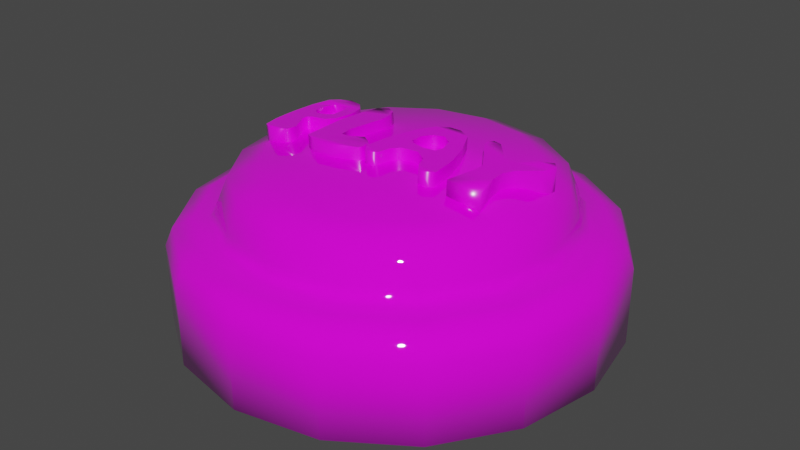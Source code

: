 # Source: StartGameButton.blend  (saved by Blender 2.90.8; exported with 4.5.12 LTS)
import bpy
from mathutils import Matrix  # noqa: F401  (used for matrix-valued properties, if any)

bpy.ops.wm.read_factory_settings(use_empty=True)
scene = bpy.context.scene
scene.name = 'Scene'

# ---- collections
col_collection = bpy.data.collections.new('Collection'); scene.collection.children.link(col_collection)

# ---- images (referenced by path relative to the original .blend; pixels are not part of the script)
import os
ASSET_DIR = os.environ.get("B2B_ASSET_DIR", "")  # directory of the original .blend (textures are referenced by path, not embedded)
HERE = os.path.dirname(os.path.abspath(__file__))  # packed textures are extracted next to this script under _unpacked/

def load_image(name, relpath, width, height, colorspace="sRGB"):
    """Load a texture the original file referenced (path relative to the .blend, or extracted next to this script)."""
    p = next((c for c in (os.path.join(HERE, relpath), os.path.join(ASSET_DIR, relpath)) if relpath and os.path.exists(c)), "")
    if p:
        img = bpy.data.images.load(p, check_existing=True)
        img.name = name
    else:  # same state as the original file: an image datablock whose file is absent (Cycles renders it pink)
        img = bpy.data.images.new(name, width, height)
        img.source = "FILE"
        img.filepath = "//" + (relpath or name)
    img.colorspace_settings.name = colorspace
    return img
img_colortexture_png = load_image('colorTexture.png', 'colorTexture.png', 1024, 1024, 'sRGB')

# ---- materials (node trees are filled in below, after node groups)
mat_x = bpy.data.materials.new('材质')
mat_x.use_transparent_shadow = False
mat_001 = bpy.data.materials.new('材质.001')
mat_001.use_transparent_shadow = False

# ---- material node trees
mat_x.use_nodes = True; mat_x.node_tree.nodes.clear()
_N = mat_x.node_tree.nodes; _L = mat_x.node_tree.links
n0 = _N.new('ShaderNodeBsdfPrincipled'); n0.name = 'Principled BSDF'; n0.location = (10, 300)
n0.distribution = 'GGX'
n0.subsurface_method = 'BURLEY'
n0.inputs[2].default_value = 0.01688
n0.inputs[3].default_value = 1.45
n0.inputs[13].default_value = 1.0
n0.inputs[27].default_value = (0.0, 0.0, 0.0, 1.0)
n0.inputs[28].default_value = 1.0
n1 = _N.new('ShaderNodeOutputMaterial'); n1.name = 'Material Output'; n1.location = (300, 300)
n2 = _N.new('ShaderNodeTexImage'); n2.name = '图像纹理'; n2.location = (-346, 197)
n2.image = img_colortexture_png
_L.new(n0.outputs[0], n1.inputs[0])
_L.new(n2.outputs[0], n0.inputs[0])
n1.is_active_output = True
mat_001.use_nodes = True; mat_001.node_tree.nodes.clear()
_N = mat_001.node_tree.nodes; _L = mat_001.node_tree.links
n0 = _N.new('ShaderNodeBsdfPrincipled'); n0.name = 'Principled BSDF'; n0.location = (10, 300)
n0.distribution = 'GGX'
n0.subsurface_method = 'BURLEY'
n0.inputs[2].default_value = 0.261
n0.inputs[3].default_value = 1.45
n0.inputs[13].default_value = 0.8935
n0.inputs[27].default_value = (0.0, 0.0, 0.0, 1.0)
n0.inputs[28].default_value = 1.0
n1 = _N.new('ShaderNodeOutputMaterial'); n1.name = 'Material Output'; n1.location = (300, 300)
n2 = _N.new('ShaderNodeTexImage'); n2.name = '图像纹理'; n2.location = (-376, 205)
n2.image = img_colortexture_png
_L.new(n0.outputs[0], n1.inputs[0])
_L.new(n2.outputs[0], n0.inputs[0])
n1.is_active_output = True

# ---- world
world_world = bpy.data.worlds.new('World'); scene.world = world_world
world_world.use_nodes = True; world_world.node_tree.nodes.clear()
_N = world_world.node_tree.nodes; _L = world_world.node_tree.links
n0 = _N.new('ShaderNodeOutputWorld'); n0.name = 'World Output'; n0.location = (300, 300)
n1 = _N.new('ShaderNodeBackground'); n1.name = 'Background'; n1.location = (10, 300)
n1.inputs[0].default_value = (0.05088, 0.05088, 0.05088, 1.0)
_L.new(n1.outputs[0], n0.inputs[0])
n0.is_active_output = True
world_world.color = (0.05088, 0.05088, 0.05088)
world_world.use_sun_shadow = False
world_world.sun_shadow_jitter_overblur = 0.0

# ---- meshes
me_001 = bpy.data.meshes.new('柱体.001')
me_001.from_pydata([(0.2106, 0.185, 0.809), (0.1531, 0.2148, 0.8113), (0.1018, 0.2097, 0.8133), (0.05214, 0.1764, 0.8153), (0.01234, 0.09682, 0.8169), (-0.02624, -0.06344, 0.8184), (-0.03362, -0.1679, 0.8187), (-0.01224, -0.2024, 0.8179), (0.02338, -0.2028, 0.8165), (0.04238, -0.1846, 0.8157), (0.05477, -0.1256, 0.8152), (0.08222, -0.08905, 0.8141), (0.1559, -0.07532, 0.8112), (0.2114, -0.1088, 0.8089), (0.2338, -0.166, 0.808), (0.2578, -0.1971, 0.8071), (0.2857, -0.2007, 0.806), (0.3246, -0.1721, 0.8044), (0.3074, -0.04498, 0.8051), (0.2696, 0.06936, 0.8066), (0.1434, 0.1186, 0.8116), (0.1855, 0.08973, 0.81), (0.2081, 0.02516, 0.8091), (0.1985, -0.01757, 0.8094), (0.1379, -0.02835, 0.8119), (0.08676, -0.02059, 0.8139), (0.06897, -0.003737, 0.8146), (0.06914, 0.05307, 0.8146), (0.09782, 0.09868, 0.8135), (0.4732, 0.1042, 0.7984), (0.4415, 0.1204, 0.7997), (0.3553, 0.219, 0.8032), (0.3187, 0.2244, 0.8046), (0.2992, 0.1998, 0.8054), (0.3107, 0.1654, 0.805), (0.4175, 0.005317, 0.8007), (0.42, -0.0491, 0.8006), (0.3945, -0.1931, 0.8016), (0.559, -0.1992, 0.795), (0.5221, -0.06815, 0.7965), (0.5166, -0.002816, 0.7967), (0.5437, 0.05284, 0.7956), (0.6236, 0.129, 0.7924), (0.6453, 0.1867, 0.7916), (0.6182, 0.217, 0.7926), (0.5571, 0.1874, 0.7951), (0.4999, 0.1136, 0.7974), (-0.576, 0.1882, 0.779), (-0.5979, 0.1008, 0.7775), (-0.6058, -0.00672, 0.777), (-0.6057, -0.06552, 0.777), (-0.6018, -0.1304, 0.7773), (-0.5865, -0.1987, 0.7783), (-0.5472, -0.2185, 0.7809), (-0.5048, -0.2145, 0.7838), (-0.4633, -0.1937, 0.7865), (-0.4534, -0.1508, 0.7872), (-0.5031, -0.0612, 0.7839), (-0.5015, -0.035, 0.784), (-0.4832, -0.02386, 0.7852), (-0.414, -0.01691, 0.7898), (-0.3748, 0.01739, 0.7925), (-0.3576, 0.1013, 0.7936), (-0.3709, 0.1682, 0.7927), (-0.4114, 0.2128, 0.79), (-0.4813, 0.2353, 0.7853), (-0.5369, 0.2161, 0.7816), (-0.5119, 0.1418, 0.7833), (-0.4919, 0.1527, 0.7846), (-0.438, 0.1483, 0.7882), (-0.4208, 0.1278, 0.7894), (-0.4232, 0.05002, 0.7892), (-0.4696, 0.02702, 0.7861), (-0.5009, 0.02673, 0.784), (-0.5274, 0.05122, 0.7822), (-0.5285, 0.106, 0.7822), (-0.221, 0.2176, 0.8028), (-0.2611, 0.238, 0.8001), (-0.3076, 0.2165, 0.797), (-0.331, 0.1388, 0.7954), (-0.3471, 0.005251, 0.7943), (-0.3372, -0.1966, 0.795), (-0.2759, -0.228, 0.7991), (-0.1774, -0.229, 0.8057), (-0.05482, -0.1987, 0.8139), (-0.04559, -0.1788, 0.8145), (-0.06422, -0.1251, 0.8133), (-0.1119, -0.09196, 0.8101), (-0.1806, -0.1178, 0.8055), (-0.2187, -0.1156, 0.8029), (-0.2288, -0.0485, 0.8022), (-0.1972, 0.1052, 0.8043), (-0.2001, 0.1704, 0.8042), (0.2086, 0.182, 0.6923), (0.1525, 0.214, 0.6945), (0.09352, 0.209, 0.6969), (0.04895, 0.1764, 0.6987), (0.02083, 0.1318, 0.6998), (-0.02631, -0.0346, 0.7017), (-0.03851, -0.171, 0.7022), (-0.01422, -0.2029, 0.7012), (0.01678, -0.2037, 0.7), (0.03788, -0.1848, 0.6991), (0.05115, -0.123, 0.6986), (0.07745, -0.08955, 0.6976), (0.1306, -0.075, 0.6954), (0.1672, -0.08256, 0.694), (0.2067, -0.1088, 0.6924), (0.2472, -0.1947, 0.6908), (0.2769, -0.2005, 0.6896), (0.3175, -0.1778, 0.6879), (0.3155, -0.1108, 0.688), (0.3024, -0.04643, 0.6885), (0.2736, 0.0477, 0.6897), (0.1215, 0.1153, 0.6958), (0.1609, 0.1103, 0.6942), (0.195, 0.06089, 0.6928), (0.2029, -0.0002544, 0.6925), (0.1829, -0.02186, 0.6933), (0.1295, -0.0283, 0.6955), (0.07937, -0.0194, 0.6975), (0.06248, 0.001759, 0.6982), (0.07178, 0.07411, 0.6978), (0.4638, 0.1041, 0.6821), (0.4255, 0.1324, 0.6836), (0.3518, 0.2173, 0.6866), (0.3222, 0.2263, 0.6878), (0.2935, 0.2032, 0.6889), (0.3153, 0.1497, 0.688), (0.4006, 0.02502, 0.6846), (0.4189, -0.01974, 0.6839), (0.3899, -0.193, 0.685), (0.5547, -0.1994, 0.6784), (0.5178, -0.06913, 0.6799), (0.5114, -0.006539, 0.6802), (0.5366, 0.05013, 0.6792), (0.6166, 0.1262, 0.676), (0.6363, 0.1631, 0.6752), (0.6354, 0.1998, 0.6752), (0.6114, 0.2164, 0.6762), (0.56, 0.1931, 0.6782), (0.4959, 0.115, 0.6808), (-0.5701, 0.1868, 0.6625), (-0.5917, 0.08509, 0.661), (-0.5978, -0.0003021, 0.6606), (-0.5974, -0.0852, 0.6606), (-0.5835, -0.1921, 0.6616), (-0.5496, -0.2163, 0.6639), (-0.4982, -0.2158, 0.6673), (-0.4483, -0.1844, 0.6706), (-0.4512, -0.1397, 0.6704), (-0.4931, -0.06685, 0.6676), (-0.4958, -0.03983, 0.6675), (-0.4796, -0.02457, 0.6685), (-0.4126, -0.0179, 0.673), (-0.3727, 0.007967, 0.6757), (-0.3561, 0.05466, 0.6768), (-0.3509, 0.122, 0.6772), (-0.3727, 0.1859, 0.6757), (-0.4374, 0.2287, 0.6714), (-0.4999, 0.2307, 0.6672), (-0.5058, 0.1394, 0.6668), (-0.487, 0.1526, 0.668), (-0.4258, 0.1465, 0.6721), (-0.4127, 0.1238, 0.673), (-0.415, 0.05215, 0.6729), (-0.4463, 0.03139, 0.6708), (-0.4895, 0.0246, 0.6679), (-0.5168, 0.04826, 0.666), (-0.5236, 0.09532, 0.6656), (-0.216, 0.2212, 0.6862), (-0.2526, 0.2364, 0.6837), (-0.2991, 0.2196, 0.6806), (-0.332, 0.08927, 0.6784), (-0.3394, -0.04297, 0.6779), (-0.3288, -0.1979, 0.6786), (-0.2672, -0.2276, 0.6828), (-0.1503, -0.2275, 0.6906), (-0.04189, -0.194, 0.6978), (-0.03961, -0.1641, 0.698), (-0.06211, -0.1189, 0.6965), (-0.09142, -0.09577, 0.6945), (-0.1285, -0.1002, 0.692), (-0.1924, -0.1202, 0.6878), (-0.2138, -0.111, 0.6863), (-0.2214, -0.05611, 0.6858), (-0.1888, 0.1075, 0.688), (-0.1935, 0.1749, 0.6877), (0.0, 1.0, -0.004449), (0.3827, 0.9239, -0.004449), (0.7071, 0.7071, -0.004449), (0.9239, 0.3827, -0.004449), (1.0, -4.371e-08, -0.004449), (0.9239, -0.3827, -0.004449), (0.7071, -0.7071, -0.004449), (0.3827, -0.9239, -0.004449), (1.51e-07, -1.0, -0.004449), (-0.3827, -0.9239, -0.004449), (-0.7071, -0.7071, -0.004449), (-0.9239, -0.3827, -0.004449), (-1.0, 1.192e-08, -0.004449), (-0.9239, 0.3827, -0.004449), (-0.7071, 0.7071, -0.004449), (-0.3827, 0.9239, -0.004449), (0.2256, 0.5447, 0.7152), (0.2956, 0.7135, 0.536), (0.2751, 0.6641, 0.6627), (8.481e-09, 0.7723, 0.536), (-4.843e-08, 0.5896, 0.7152), (-8.382e-09, 0.7188, 0.6627), (0.4169, 0.4169, 0.7152), (0.5461, 0.5461, 0.536), (0.5083, 0.5083, 0.6627), (0.5447, 0.2256, 0.7152), (0.7135, 0.2956, 0.536), (0.6641, 0.2751, 0.6627), (0.5896, -2.98e-08, 0.7152), (0.7723, -3.122e-08, 0.536), (0.7188, -3.073e-08, 0.6627), (0.5447, -0.2256, 0.7152), (0.7135, -0.2956, 0.536), (0.6641, -0.2751, 0.6627), (0.4169, -0.4169, 0.7152), (0.5461, -0.5461, 0.536), (0.5083, -0.5083, 0.6627), (0.2256, -0.5447, 0.7152), (0.2956, -0.7135, 0.536), (0.2751, -0.6641, 0.6627), (9.686e-08, -0.5896, 0.7152), (1.251e-07, -0.7723, 0.536), (1.171e-07, -0.7188, 0.6627), (-0.2256, -0.5447, 0.7152), (-0.2956, -0.7135, 0.536), (-0.2751, -0.6641, 0.6627), (-0.4169, -0.4169, 0.7152), (-0.5461, -0.5461, 0.536), (-0.5083, -0.5083, 0.6627), (-0.5447, -0.2256, 0.7152), (-0.7135, -0.2956, 0.536), (-0.6641, -0.2751, 0.6627), (-0.5896, -2.235e-08, 0.7152), (-0.7723, 1.175e-08, 0.536), (-0.7188, 1.863e-09, 0.6627), (-0.5447, 0.2256, 0.7152), (-0.7135, 0.2956, 0.536), (-0.6641, 0.2751, 0.6627), (-0.4169, 0.4169, 0.7152), (-0.5461, 0.5461, 0.536), (-0.5083, 0.5083, 0.6627), (-0.2256, 0.5447, 0.7152), (-0.2956, 0.7135, 0.536), (-0.2751, 0.6641, 0.6627), (0.0, 1.0, 0.3514), (4.522e-09, 0.8786, 0.4704), (1.397e-09, 0.9644, 0.4356), (0.3362, 0.8117, 0.4704), (0.3827, 0.9239, 0.3514), (0.3691, 0.891, 0.4356), (0.6213, 0.6213, 0.4704), (0.7071, 0.7071, 0.3514), (0.682, 0.682, 0.4356), (0.8117, 0.3362, 0.4704), (0.9239, 0.3827, 0.3514), (0.891, 0.3691, 0.4356), (0.8786, -3.705e-08, 0.4704), (1.0, -4.371e-08, 0.3514), (0.9644, -4.191e-08, 0.4356), (0.8117, -0.3362, 0.4704), (0.9239, -0.3827, 0.3514), (0.891, -0.3691, 0.4356), (0.6213, -0.6213, 0.4704), (0.7071, -0.7071, 0.3514), (0.682, -0.682, 0.4356), (0.3362, -0.8117, 0.4704), (0.3827, -0.9239, 0.3514), (0.3691, -0.891, 0.4356), (1.372e-07, -0.8786, 0.4704), (1.51e-07, -1.0, 0.3514), (1.469e-07, -0.9644, 0.4356), (-0.3362, -0.8117, 0.4704), (-0.3827, -0.9239, 0.3514), (-0.3691, -0.891, 0.4356), (-0.6213, -0.6213, 0.4704), (-0.7071, -0.7071, 0.3514), (-0.682, -0.682, 0.4356), (-0.8117, -0.3362, 0.4704), (-0.9239, -0.3827, 0.3514), (-0.891, -0.3691, 0.4356), (-0.8786, 1.183e-08, 0.4704), (-1.0, 1.192e-08, 0.3514), (-0.9644, 1.187e-08, 0.4356), (-0.8117, 0.3362, 0.4704), (-0.9239, 0.3827, 0.3514), (-0.891, 0.3691, 0.4356), (-0.6213, 0.6213, 0.4704), (-0.7071, 0.7071, 0.3514), (-0.682, 0.682, 0.4356), (-0.3362, 0.8117, 0.4704), (-0.3827, 0.9239, 0.3514), (-0.3691, 0.891, 0.4356), (0.2956, 0.7135, 0.5101), (0.311, 0.7509, 0.4704), (6.974e-09, 0.8128, 0.4704), (8.481e-09, 0.7723, 0.5101), (0.5461, 0.5461, 0.5101), (0.5747, 0.5747, 0.4704), (0.7135, 0.2956, 0.5101), (0.7509, 0.311, 0.4704), (0.7723, -3.122e-08, 0.5101), (0.8128, -3.344e-08, 0.4704), (0.7135, -0.2956, 0.5101), (0.7509, -0.311, 0.4704), (0.5461, -0.5461, 0.5101), (0.5747, -0.5747, 0.4704), (0.2956, -0.7135, 0.5101), (0.311, -0.7509, 0.4704), (1.251e-07, -0.7723, 0.5101), (1.297e-07, -0.8128, 0.4704), (-0.2956, -0.7135, 0.5101), (-0.311, -0.7509, 0.4704), (-0.5461, -0.5461, 0.5101), (-0.5747, -0.5747, 0.4704), (-0.7135, -0.2956, 0.5101), (-0.7509, -0.311, 0.4704), (-0.7723, 1.175e-08, 0.5101), (-0.8128, 1.178e-08, 0.4704), (-0.7135, 0.2956, 0.5101), (-0.7509, 0.311, 0.4704), (-0.5461, 0.5461, 0.5101), (-0.5747, 0.5747, 0.4704), (-0.2956, 0.7135, 0.5101), (-0.311, 0.7509, 0.4704), (2.816e-08, 0.1933, 0.7579), (0.07398, 0.1786, 0.7579), (0.1367, 0.1367, 0.7579), (0.1786, 0.07398, 0.7579), (0.1933, 2.015e-10, 0.7579), (0.1786, -0.07398, 0.7579), (0.1367, -0.1367, 0.7579), (0.07398, -0.1786, 0.7579), (7.58e-08, -0.1933, 0.7579), (-0.07398, -0.1786, 0.7579), (-0.1367, -0.1367, 0.7579), (-0.1786, -0.07398, 0.7579), (-0.1933, 2.644e-09, 0.7579), (-0.1786, 0.07398, 0.7579), (-0.1367, 0.1367, 0.7579), (-0.07398, 0.1786, 0.7579)], [], [(66, 64, 65), (47, 64, 66), (47, 63, 64), (48, 68, 47), (68, 63, 47), (68, 69, 63), (48, 67, 68), (69, 62, 63), (70, 62, 69), (48, 75, 67), (71, 62, 70), (48, 74, 75), (49, 74, 48), (71, 61, 62), (72, 61, 71), (49, 73, 74), (49, 72, 73), (49, 61, 72), (49, 60, 61), (49, 59, 60), (50, 59, 49), (50, 58, 59), (50, 57, 58), (51, 57, 50), (51, 56, 57), (52, 56, 51), (52, 55, 56), (52, 54, 55), (53, 54, 52), (78, 76, 77), (78, 92, 76), (79, 92, 78), (79, 91, 92), (80, 91, 79), (80, 90, 91), (81, 90, 80), (81, 89, 90), (88, 86, 87), (89, 86, 88), (81, 86, 89), (81, 85, 86), (81, 84, 85), (82, 84, 81), (82, 83, 84), (33, 31, 32), (2, 0, 1), (3, 0, 2), (45, 43, 44), (34, 31, 33), (34, 30, 31), (46, 43, 45), (46, 42, 43), (4, 0, 3), (20, 0, 4), (35, 30, 34), (20, 19, 0), (4, 28, 20), (21, 19, 20), (35, 29, 30), (29, 42, 46), (35, 42, 29), (35, 41, 42), (4, 27, 28), (22, 19, 21), (22, 18, 19), (5, 27, 4), (35, 40, 41), (5, 26, 27), (23, 18, 22), (5, 25, 26), (36, 40, 35), (5, 24, 25), (24, 18, 23), (5, 18, 24), (36, 39, 40), (5, 12, 18), (5, 11, 12), (13, 18, 12), (13, 17, 18), (37, 39, 36), (5, 10, 11), (6, 10, 5), (37, 38, 39), (14, 17, 13), (6, 9, 10), (7, 9, 6), (15, 17, 14), (15, 16, 17), (7, 8, 9), (160, 159, 158), (142, 160, 158), (162, 142, 158), (162, 158, 163), (163, 158, 157), (142, 162, 161), (164, 163, 157), (142, 161, 169), (143, 142, 169), (165, 164, 157), (165, 157, 156), (143, 169, 168), (144, 143, 168), (166, 165, 156), (166, 156, 155), (144, 168, 167), (167, 166, 155), (144, 167, 155), (144, 155, 154), (144, 154, 153), (145, 144, 153), (145, 153, 152), (145, 152, 151), (145, 151, 150), (146, 145, 150), (146, 150, 149), (146, 149, 148), (147, 146, 148), (172, 171, 170), (142, 47, 66, 160), (172, 170, 187), (173, 172, 187), (173, 187, 186), (174, 173, 186), (174, 186, 185), (175, 174, 185), (175, 185, 184), (182, 181, 180), (175, 184, 183), (183, 182, 180), (175, 183, 180), (175, 180, 179), (175, 179, 178), (175, 178, 177), (176, 175, 177), (127, 126, 125), (95, 94, 93), (140, 139, 138), (96, 95, 93), (140, 138, 137), (128, 127, 125), (141, 140, 137), (128, 125, 124), (97, 96, 93), (141, 137, 136), (114, 97, 93), (128, 124, 123), (114, 93, 115), (115, 93, 113), (123, 141, 136), (97, 114, 122), (129, 128, 123), (129, 123, 136), (129, 136, 135), (116, 115, 113), (98, 97, 122), (98, 122, 121), (117, 116, 113), (129, 135, 134), (130, 129, 134), (117, 113, 112), (98, 121, 120), (118, 117, 112), (98, 120, 119), (119, 118, 112), (98, 119, 112), (130, 134, 133), (98, 112, 105), (105, 112, 111), (98, 105, 104), (106, 105, 111), (107, 106, 111), (131, 130, 133), (98, 104, 103), (99, 98, 103), (131, 133, 132), (107, 111, 110), (99, 103, 102), (108, 107, 110), (100, 99, 102), (100, 102, 101), (108, 110, 109), (64, 159, 65), (65, 160, 66), (64, 158, 159), (63, 158, 64), (47, 142, 48), (67, 162, 68), (67, 161, 162), (62, 157, 63), (61, 156, 62), (61, 155, 156), (73, 167, 74), (58, 152, 153), (57, 152, 58), (57, 151, 152), (50, 145, 51), (56, 151, 57), (56, 150, 151), (51, 146, 52), (55, 149, 56), (52, 146, 147), (52, 147, 53), (77, 171, 172), (77, 172, 78), (77, 170, 171), (76, 170, 77), (78, 172, 79), (80, 173, 174), (90, 185, 186), (87, 182, 88), (88, 182, 183), (88, 183, 89), (85, 179, 86), (83, 177, 84), (31, 125, 126), (43, 138, 44), (2, 95, 3), (33, 127, 34), (31, 124, 125), (30, 124, 31), (34, 128, 35), (20, 114, 115), (29, 123, 30), (35, 128, 129), (21, 116, 22), (4, 98, 5), (35, 129, 130), (35, 130, 36), (17, 111, 18), (17, 110, 111), (38, 132, 39), (13, 107, 14), (10, 102, 103), (9, 102, 10), (6, 99, 7), (14, 108, 15), (7, 99, 100), (16, 109, 110), (15, 108, 16), (65, 159, 160), (162, 163, 69, 68), (63, 157, 158), (161, 67, 75, 169), (70, 69, 163), (70, 163, 164), (165, 71, 70, 164), (48, 142, 143), (144, 49, 48, 143), (62, 156, 157), (75, 74, 169), (74, 168, 169), (153, 154, 60, 59), (71, 165, 166), (74, 167, 168), (72, 71, 166), (72, 166, 167), (73, 72, 167), (61, 60, 155), (60, 154, 155), (145, 50, 49, 144), (187, 170, 76, 92), (59, 58, 153), (51, 145, 146), (56, 149, 150), (55, 148, 149), (55, 54, 148), (53, 147, 148), (54, 53, 148), (186, 187, 92, 91), (79, 172, 173), (174, 175, 81, 80), (80, 79, 173), (91, 90, 186), (185, 90, 89, 184), (181, 87, 86, 180), (87, 181, 182), (175, 176, 82, 81), (89, 183, 184), (86, 179, 180), (85, 178, 179), (85, 84, 178), (84, 177, 178), (177, 83, 82, 176), (95, 2, 1, 94), (32, 31, 126), (32, 126, 127), (94, 1, 0, 93), (44, 138, 139), (33, 32, 127), (140, 45, 44, 139), (137, 43, 42, 136), (3, 95, 96), (43, 137, 138), (34, 127, 128), (45, 140, 141), (3, 96, 97), (46, 45, 141), (93, 0, 19, 113), (4, 3, 97), (30, 123, 124), (123, 29, 46, 141), (20, 28, 114), (21, 20, 115), (136, 42, 41, 135), (28, 122, 114), (135, 41, 40, 134), (21, 115, 116), (28, 27, 122), (4, 97, 98), (19, 18, 113), (27, 121, 122), (22, 116, 117), (120, 121, 26, 25), (27, 26, 121), (18, 112, 113), (23, 22, 117), (119, 120, 25, 24), (23, 117, 118), (118, 119, 24, 23), (134, 40, 39, 133), (105, 12, 11, 104), (18, 111, 112), (107, 13, 12, 106), (12, 105, 106), (130, 131, 37, 36), (103, 104, 11, 10), (99, 6, 5, 98), (132, 38, 37, 131), (39, 132, 133), (14, 107, 108), (102, 9, 8, 101), (17, 16, 110), (101, 8, 7, 100), (16, 108, 109), (203, 298, 252, 188), (304, 300, 205, 211), (308, 306, 214, 217), (310, 308, 217, 220), (312, 310, 220, 223), (314, 312, 223, 226), (316, 314, 226, 229), (318, 316, 229, 232), (320, 318, 232, 235), (322, 320, 235, 238), (324, 322, 238, 241), (326, 324, 241, 244), (328, 326, 244, 247), (330, 328, 247, 250), (193, 268, 271, 194), (306, 304, 211, 214), (188, 189, 190, 191, 192, 193, 194, 195, 196, 197, 198, 199, 200, 201, 202, 203), (267, 264, 309, 311), (198, 283, 286, 199), (191, 262, 265, 192), (196, 277, 280, 197), (188, 252, 256, 189), (201, 292, 295, 202), (194, 271, 274, 195), (199, 286, 289, 200), (189, 256, 259, 190), (192, 265, 268, 193), (197, 280, 283, 198), (202, 295, 298, 203), (190, 259, 262, 191), (195, 274, 277, 196), (200, 289, 292, 201), (303, 330, 250, 207), (291, 288, 325, 327), (270, 267, 311, 313), (294, 291, 327, 329), (273, 270, 313, 315), (297, 294, 329, 331), (276, 273, 315, 317), (279, 276, 317, 319), (204, 208, 332, 333), (261, 258, 305, 307), (282, 279, 319, 321), (253, 297, 331, 302), (285, 282, 321, 323), (264, 261, 307, 309), (288, 285, 323, 325), (205, 207, 209, 206), (206, 209, 208, 204), (211, 205, 206, 212), (212, 206, 204, 210), (214, 211, 212, 215), (215, 212, 210, 213), (217, 214, 215, 218), (218, 215, 213, 216), (220, 217, 218, 221), (221, 218, 216, 219), (223, 220, 221, 224), (224, 221, 219, 222), (226, 223, 224, 227), (227, 224, 222, 225), (229, 226, 227, 230), (230, 227, 225, 228), (232, 229, 230, 233), (233, 230, 228, 231), (235, 232, 233, 236), (236, 233, 231, 234), (238, 235, 236, 239), (239, 236, 234, 237), (241, 238, 239, 242), (242, 239, 237, 240), (244, 241, 242, 245), (245, 242, 240, 243), (247, 244, 245, 248), (248, 245, 243, 246), (250, 247, 248, 251), (251, 248, 246, 249), (207, 250, 251, 209), (209, 251, 249, 208), (258, 255, 301, 305), (256, 252, 254, 257), (257, 254, 253, 255), (259, 256, 257, 260), (260, 257, 255, 258), (262, 259, 260, 263), (263, 260, 258, 261), (265, 262, 263, 266), (266, 263, 261, 264), (268, 265, 266, 269), (269, 266, 264, 267), (271, 268, 269, 272), (272, 269, 267, 270), (274, 271, 272, 275), (275, 272, 270, 273), (277, 274, 275, 278), (278, 275, 273, 276), (280, 277, 278, 281), (281, 278, 276, 279), (283, 280, 281, 284), (284, 281, 279, 282), (286, 283, 284, 287), (287, 284, 282, 285), (289, 286, 287, 290), (290, 287, 285, 288), (292, 289, 290, 293), (293, 290, 288, 291), (295, 292, 293, 296), (296, 293, 291, 294), (298, 295, 296, 299), (299, 296, 294, 297), (252, 298, 299, 254), (254, 299, 297, 253), (300, 303, 207, 205), (301, 302, 303, 300), (305, 301, 300, 304), (307, 305, 304, 306), (309, 307, 306, 308), (311, 309, 308, 310), (313, 311, 310, 312), (315, 313, 312, 314), (317, 315, 314, 316), (319, 317, 316, 318), (321, 319, 318, 320), (323, 321, 320, 322), (325, 323, 322, 324), (327, 325, 324, 326), (329, 327, 326, 328), (331, 329, 328, 330), (302, 331, 330, 303), (255, 253, 302, 301), (333, 332, 347, 346, 345, 344, 343, 342, 341, 340, 339, 338, 337, 336, 335, 334), (216, 213, 335, 336), (225, 222, 338, 339), (234, 231, 341, 342), (243, 240, 344, 345), (213, 210, 334, 335), (222, 219, 337, 338), (231, 228, 340, 341), (240, 237, 343, 344), (249, 246, 346, 347), (210, 204, 333, 334), (219, 216, 336, 337), (228, 225, 339, 340), (237, 234, 342, 343), (246, 243, 345, 346), (208, 249, 347, 332)])
me_001.polygons.foreach_set('use_smooth', [True] * 480)
me_001.polygons.foreach_set('material_index', [1, 1, 1, 1, 1, 1, 1, 1, 1, 1, 1, 1, 1, 1, 1, 1, 1, 1, 1, 1, 1, 1, 1, 1, 1, 1, 1, 1, 1, 1, 1, 1, 1, 1, 1, 1, 1, 1, 1, 1, 1, 1, 1, 1, 1, 1, 1, 1, 1, 1, 1, 1, 1, 1, 1, 1, 1, 1, 1, 1, 1, 1, 1, 1, 1, 1, 1, 1, 1, 1, 1, 1, 1, 1, 1, 1, 1, 1, 1, 1, 1, 1, 1, 1, 1, 1, 1, 1, 1, 1, 1, 1, 1, 1, 1, 1, 1, 1, 1, 1, 1, 1, 1, 1, 1, 1, 1, 1, 1, 1, 1, 1, 1, 1, 1, 1, 1, 1, 1, 1, 1, 1, 1, 1, 1, 1, 1, 1, 1, 1, 1, 1, 1, 1, 1, 1, 1, 1, 1, 1, 1, 1, 1, 1, 1, 1, 1, 1, 1, 1, 1, 1, 1, 1, 1, 1, 1, 1, 1, 1, 1, 1, 1, 1, 1, 1, 1, 1, 1, 1, 1, 1, 1, 1, 1, 1, 1, 1, 1, 1, 1, 1, 1, 1, 1, 1, 1, 1, 1, 1, 1, 1, 1, 1, 1, 1, 1, 1, 1, 1, 1, 1, 1, 1, 1, 1, 1, 1, 1, 1, 1, 1, 1, 1, 1, 1, 1, 1, 1, 1, 1, 1, 1, 1, 1, 1, 1, 1, 1, 1, 1, 1, 1, 1, 1, 1, 1, 1, 1, 1, 1, 1, 1, 1, 1, 1, 1, 1, 1, 1, 1, 1, 1, 1, 1, 1, 1, 1, 1, 1, 1, 1, 1, 1, 1, 1, 1, 1, 1, 1, 1, 1, 1, 1, 1, 1, 1, 1, 1, 1, 1, 1, 1, 1, 1, 1, 1, 1, 1, 1, 1, 1, 1, 1, 1, 1, 1, 1, 1, 1, 1, 1, 1, 1, 1, 1, 1, 1, 1, 1, 1, 1, 1, 1, 1, 1, 1, 1, 1, 1, 1, 1, 1, 1, 1, 1, 1, 1, 1, 1, 1, 1, 1, 1, 0, 0, 0, 0, 0, 0, 0, 0, 0, 0, 0, 0, 0, 0, 0, 0, 0, 0, 0, 0, 0, 0, 0, 0, 0, 0, 0, 0, 0, 0, 0, 0, 0, 0, 0, 0, 0, 0, 0, 0, 0, 0, 0, 0, 0, 0, 0, 0, 0, 0, 0, 0, 0, 0, 0, 0, 0, 0, 0, 0, 0, 0, 0, 0, 0, 0, 0, 0, 0, 0, 0, 0, 0, 0, 0, 0, 0, 0, 0, 0, 0, 0, 0, 0, 0, 0, 0, 0, 0, 0, 0, 0, 0, 0, 0, 0, 0, 0, 0, 0, 0, 0, 0, 0, 0, 0, 0, 0, 0, 0, 0, 0, 0, 0, 0, 0, 0, 0, 0, 0, 0, 0, 0, 0, 0, 0, 0, 0, 0, 0, 0, 0, 0, 0, 0, 0, 0, 0, 0, 0, 0, 0, 0, 0, 0, 0])
_k = set([(0, 1), (0, 19), (2, 3), (3, 4), (4, 5), (5, 6), (6, 7), (8, 9), (9, 10), (10, 11), (11, 12), (12, 13), (13, 14), (14, 15), (16, 17), (17, 18), (18, 19), (20, 21), (20, 28), (21, 22), (22, 23), (23, 24), (24, 25), (25, 26), (26, 27), (27, 28), (29, 30), (29, 46), (30, 31), (32, 33), (33, 34), (34, 35), (35, 36), (36, 37), (38, 39), (39, 40), (40, 41), (41, 42), (42, 43), (44, 45), (45, 46), (47, 48), (47, 66), (48, 49), (49, 50), (50, 51), (51, 52), (52, 53), (54, 55), (55, 56), (56, 57), (57, 58), (58, 59), (59, 60), (60, 61), (61, 62), (62, 63), (63, 64), (65, 66), (67, 68), (67, 75), (69, 70), (70, 71), (71, 72), (72, 73), (73, 74), (74, 75), (76, 77), (76, 92), (78, 79), (79, 80), (80, 81), (81, 82), (83, 84), (84, 85), (85, 86), (87, 88), (88, 89), (89, 90), (90, 91), (91, 92), (93, 94), (93, 113), (95, 96), (96, 97), (97, 98), (98, 99), (99, 100), (101, 102), (102, 103), (103, 104), (104, 105), (105, 106), (106, 107), (107, 108), (109, 110), (110, 111), (111, 112), (112, 113), (114, 115), (114, 122), (115, 116), (116, 117), (117, 118), (118, 119), (119, 120), (120, 121), (121, 122), (123, 124), (123, 141), (124, 125), (126, 127), (127, 128), (128, 129), (129, 130), (130, 131), (132, 133), (133, 134), (134, 135), (135, 136), (136, 137), (137, 138), (139, 140), (140, 141), (142, 143), (142, 160), (143, 144), (144, 145), (145, 146), (146, 147), (148, 149), (149, 150), (150, 151), (151, 152), (152, 153), (153, 154), (154, 155), (155, 156), (156, 157), (157, 158), (158, 159), (161, 162), (161, 169), (163, 164), (164, 165), (165, 166), (166, 167), (167, 168), (168, 169), (170, 171), (170, 187), (172, 173), (173, 174), (174, 175), (175, 176), (177, 178), (178, 179), (179, 180), (180, 181), (182, 183), (183, 184), (184, 185), (185, 186), (186, 187)])
me_001.attributes.new('sharp_edge', 'BOOLEAN', 'EDGE').data.foreach_set('value', [ (min(e.vertices), max(e.vertices)) in _k for e in me_001.edges])
_uv = me_001.uv_layers.new(name='UV 贴图')
_uv.uv.foreach_set('vector', [0.2457, 0.9363, 0.2457, 0.9363, 0.2457, 0.9363, 0.2457, 0.9363, 0.2457, 0.9363, 0.2457, 0.9363, 0.2457, 0.9363, 0.2457, 0.9363, 0.2457, 0.9363, 0.2457, 0.9363, 0.2457, 0.9363, 0.2457, 0.9363, 0.2457, 0.9363, 0.2457, 0.9363, 0.2457, 0.9363, 0.2457, 0.9363, 0.2457, 0.9363, 0.2457, 0.9363, 0.2457, 0.9363, 0.2457, 0.9363, 0.2457, 0.9363, 0.2457, 0.9363, 0.2457, 0.9363, 0.2457, 0.9363, 0.2457, 0.9363, 0.2457, 0.9363, 0.2457, 0.9363, 0.2457, 0.9363, 0.2457, 0.9363, 0.2457, 0.9363, 0.2457, 0.9363, 0.2457, 0.9363, 0.2457, 0.9363, 0.2457, 0.9363, 0.2457, 0.9363, 0.2457, 0.9363, 0.2457, 0.9363, 0.2457, 0.9363, 0.2457, 0.9363, 0.2457, 0.9363, 0.2457, 0.9363, 0.2457, 0.9363, 0.2457, 0.9363, 0.2457, 0.9363, 0.2457, 0.9363, 0.2457, 0.9363, 0.2457, 0.9363, 0.2457, 0.9363, 0.2457, 0.9363, 0.2457, 0.9363, 0.2457, 0.9363, 0.2457, 0.9363, 0.2457, 0.9363, 0.2457, 0.9363, 0.2457, 0.9363, 0.2457, 0.9363, 0.2457, 0.9363, 0.2457, 0.9363, 0.2457, 0.9363, 0.2457, 0.9363, 0.2457, 0.9363, 0.2457, 0.9363, 0.2457, 0.9363, 0.2457, 0.9363, 0.2457, 0.9363, 0.2457, 0.9363, 0.2457, 0.9363, 0.2457, 0.9363, 0.2457, 0.9363, 0.2457, 0.9363, 0.2457, 0.9363, 0.2457, 0.9363, 0.2457, 0.9363, 0.2457, 0.9363, 0.2457, 0.9363, 0.2457, 0.9363, 0.2457, 0.9363, 0.2457, 0.9363, 0.2457, 0.9363, 0.2457, 0.9363, 0.2457, 0.9363, 0.2457, 0.9363, 0.2457, 0.9363, 0.2457, 0.9363, 0.2457, 0.9363, 0.2457, 0.9363, 0.2457, 0.9363, 0.2457, 0.9363, 0.2457, 0.9363, 0.2457, 0.9363, 0.2457, 0.9363, 0.2457, 0.9363, 0.2457, 0.9363, 0.2457, 0.9363, 0.2457, 0.9363, 0.2457, 0.9363, 0.2457, 0.9363, 0.2457, 0.9363, 0.2457, 0.9363, 0.2457, 0.9363, 0.2457, 0.9363, 0.2457, 0.9363, 0.2457, 0.9363, 0.2457, 0.9363, 0.2457, 0.9363, 0.2457, 0.9363, 0.2457, 0.9363, 0.2457, 0.9363, 0.2457, 0.9363, 0.2457, 0.9363, 0.2457, 0.9363, 0.2457, 0.9363, 0.2457, 0.9363, 0.2457, 0.9363, 0.2457, 0.9363, 0.2457, 0.9363, 0.2457, 0.9363, 0.2457, 0.9363, 0.2457, 0.9363, 0.2457, 0.9363, 0.2457, 0.9363, 0.2457, 0.9363, 0.2457, 0.9363, 0.2457, 0.9363, 0.2457, 0.9363, 0.2457, 0.9363, 0.2457, 0.9363, 0.2457, 0.9363, 0.2457, 0.9363, 0.2457, 0.9363, 0.2457, 0.9363, 0.2457, 0.9363, 0.2457, 0.9363, 0.2457, 0.9363, 0.2457, 0.9363, 0.2457, 0.9363, 0.2457, 0.9363, 0.2457, 0.9363, 0.2457, 0.9363, 0.2457, 0.9363, 0.2457, 0.9363, 0.2457, 0.9363, 0.2457, 0.9363, 0.2457, 0.9363, 0.2457, 0.9363, 0.2457, 0.9363, 0.2457, 0.9363, 0.2457, 0.9363, 0.2457, 0.9363, 0.2457, 0.9363, 0.2457, 0.9363, 0.2457, 0.9363, 0.2457, 0.9363, 0.2457, 0.9363, 0.2457, 0.9363, 0.2457, 0.9363, 0.2457, 0.9363, 0.2457, 0.9363, 0.2457, 0.9363, 0.2457, 0.9363, 0.2457, 0.9363, 0.2457, 0.9363, 0.2457, 0.9363, 0.2457, 0.9363, 0.2457, 0.9363, 0.2457, 0.9363, 0.2457, 0.9363, 0.2457, 0.9363, 0.2457, 0.9363, 0.2457, 0.9363, 0.2457, 0.9363, 0.2457, 0.9363, 0.2457, 0.9363, 0.2457, 0.9363, 0.2457, 0.9363, 0.2457, 0.9363, 0.2457, 0.9363, 0.2457, 0.9363, 0.2457, 0.9363, 0.2457, 0.9363, 0.2457, 0.9363, 0.2457, 0.9363, 0.2457, 0.9363, 0.2457, 0.9363, 0.2457, 0.9363, 0.2457, 0.9363, 0.2457, 0.9363, 0.2457, 0.9363, 0.2457, 0.9363, 0.2457, 0.9363, 0.2457, 0.9363, 0.2457, 0.9363, 0.2457, 0.9363, 0.2457, 0.9363, 0.2457, 0.9363, 0.2457, 0.9363, 0.2457, 0.9363, 0.2457, 0.9363, 0.2457, 0.9363, 0.2457, 0.9363, 0.2457, 0.9363, 0.2457, 0.9363, 0.2457, 0.9363, 0.2457, 0.9363, 0.2457, 0.9363, 0.2457, 0.9363, 0.2457, 0.9363, 0.2457, 0.9363, 0.2457, 0.9363, 0.2457, 0.9363, 0.2457, 0.9363, 0.2457, 0.9363, 0.2457, 0.9363, 0.2457, 0.9363, 0.2457, 0.9363, 0.2457, 0.9363, 0.2457, 0.9363, 0.2457, 0.9363, 0.2457, 0.9363, 0.2457, 0.9363, 0.2457, 0.9363, 0.2457, 0.9363, 0.2457, 0.9363, 0.2457, 0.9363, 0.2457, 0.9363, 0.2457, 0.9363, 0.2457, 0.9363, 0.2457, 0.9363, 0.2457, 0.9363, 0.2457, 0.9363, 0.2457, 0.9363, 0.2457, 0.9363, 0.2457, 0.9363, 0.2457, 0.9363, 0.2457, 0.9363, 0.2457, 0.9363, 0.2457, 0.9363, 0.2457, 0.9363, 0.2457, 0.9363, 0.2457, 0.9363, 0.2457, 0.9363, 0.2457, 0.9363, 0.2457, 0.9363, 0.2457, 0.9363, 0.2457, 0.9363, 0.2457, 0.9363, 0.2457, 0.9363, 0.2457, 0.9363, 0.2457, 0.9363, 0.2457, 0.9363, 0.2457, 0.9363, 0.2457, 0.9363, 0.2457, 0.9363, 0.2457, 0.9363, 0.2457, 0.9363, 0.2457, 0.9363, 0.2457, 0.9363, 0.2457, 0.9363, 0.2457, 0.9363, 0.2457, 0.9363, 0.2457, 0.9363, 0.2457, 0.9363, 0.2457, 0.9363, 0.2457, 0.9363, 0.2457, 0.9363, 0.2457, 0.9363, 0.2457, 0.9363, 0.2457, 0.9363, 0.2457, 0.9363, 0.2457, 0.9363, 0.2457, 0.9363, 0.2457, 0.9363, 0.2457, 0.9363, 0.2457, 0.9363, 0.2457, 0.9363, 0.2457, 0.9363, 0.2457, 0.9363, 0.2457, 0.9363, 0.2457, 0.9363, 0.2457, 0.9363, 0.2457, 0.9363, 0.2457, 0.9363, 0.2457, 0.9363, 0.2457, 0.9363, 0.2457, 0.9363, 0.2457, 0.9363, 0.2457, 0.9363, 0.2457, 0.9363, 0.2457, 0.9363, 0.2457, 0.9363, 0.2457, 0.9363, 0.2457, 0.9363, 0.2457, 0.9363, 0.2457, 0.9363, 0.2457, 0.9363, 0.2457, 0.9363, 0.2457, 0.9363, 0.2457, 0.9363, 0.2457, 0.9363, 0.2457, 0.9363, 0.2457, 0.9363, 0.2457, 0.9363, 0.2457, 0.9363, 0.2457, 0.9363, 0.2457, 0.9363, 0.2457, 0.9363, 0.2457, 0.9363, 0.2457, 0.9363, 0.2457, 0.9363, 0.2457, 0.9363, 0.2457, 0.9363, 0.2457, 0.9363, 0.2457, 0.9363, 0.2457, 0.9363, 0.2457, 0.9363, 0.2457, 0.9363, 0.2457, 0.9363, 0.2457, 0.9363, 0.2457, 0.9363, 0.2457, 0.9363, 0.2457, 0.9363, 0.2457, 0.9363, 0.2457, 0.9363, 0.2457, 0.9363, 0.2457, 0.9363, 0.2457, 0.9363, 0.2457, 0.9363, 0.2457, 0.9363, 0.2457, 0.9363, 0.2457, 0.9363, 0.2457, 0.9363, 0.2457, 0.9363, 0.2457, 0.9363, 0.2457, 0.9363, 0.2457, 0.9363, 0.2457, 0.9363, 0.2457, 0.9363, 0.2457, 0.9363, 0.2457, 0.9363, 0.2457, 0.9363, 0.2457, 0.9363, 0.2457, 0.9363, 0.2457, 0.9363, 0.2457, 0.9363, 0.2457, 0.9363, 0.2457, 0.9363, 0.2457, 0.9363, 0.2457, 0.9363, 0.2457, 0.9363, 0.2457, 0.9363, 0.2457, 0.9363, 0.2457, 0.9363, 0.2457, 0.9363, 0.2457, 0.9363, 0.2457, 0.9363, 0.2457, 0.9363, 0.2457, 0.9363, 0.2457, 0.9363, 0.2457, 0.9363, 0.2457, 0.9363, 0.2457, 0.9363, 0.2457, 0.9363, 0.2457, 0.9363, 0.2457, 0.9363, 0.2457, 0.9363, 0.2457, 0.9363, 0.2457, 0.9363, 0.2457, 0.9363, 0.2457, 0.9363, 0.2457, 0.9363, 0.2457, 0.9363, 0.2457, 0.9363, 0.2457, 0.9363, 0.2457, 0.9363, 0.2457, 0.9363, 0.2457, 0.9363, 0.2457, 0.9363, 0.2457, 0.9363, 0.2457, 0.9363, 0.2457, 0.9363, 0.2457, 0.9363, 0.2457, 0.9363, 0.2457, 0.9363, 0.2457, 0.9363, 0.2457, 0.9363, 0.2457, 0.9363, 0.2457, 0.9363, 0.2457, 0.9363, 0.2457, 0.9363, 0.2457, 0.9363, 0.2457, 0.9363, 0.2457, 0.9363, 0.2457, 0.9363, 0.2457, 0.9363, 0.2457, 0.9363, 0.2457, 0.9363, 0.2457, 0.9363, 0.2457, 0.9363, 0.2457, 0.9363, 0.2457, 0.9363, 0.2457, 0.9363, 0.2457, 0.9363, 0.2457, 0.9363, 0.2457, 0.9363, 0.2457, 0.9363, 0.2457, 0.9363, 0.2457, 0.9363, 0.2457, 0.9363, 0.2457, 0.9363, 0.2457, 0.9363, 0.2457, 0.9363, 0.2457, 0.9363, 0.2457, 0.9363, 0.2457, 0.9363, 0.2457, 0.9363, 0.2457, 0.9363, 0.2457, 0.9363, 0.2457, 0.9363, 0.2457, 0.9363, 0.2457, 0.9363, 0.2457, 0.9363, 0.2457, 0.9363, 0.2457, 0.9363, 0.2457, 0.9363, 0.2457, 0.9363, 0.2457, 0.9363, 0.2457, 0.9363, 0.2457, 0.9363, 0.2457, 0.9363, 0.2457, 0.9363, 0.2457, 0.9363, 0.2457, 0.9363, 0.2457, 0.9363, 0.2457, 0.9363, 0.2457, 0.9363, 0.2457, 0.9363, 0.2457, 0.9363, 0.2457, 0.9363, 0.2457, 0.9363, 0.2457, 0.9363, 0.2457, 0.9363, 0.2457, 0.9363, 0.2457, 0.9363, 0.2457, 0.9363, 0.2457, 0.9363, 0.2457, 0.9363, 0.2457, 0.9363, 0.2457, 0.9363, 0.2457, 0.9363, 0.2457, 0.9363, 0.2457, 0.9363, 0.2457, 0.9363, 0.2457, 0.9363, 0.2457, 0.9363, 0.2457, 0.9363, 0.2457, 0.9363, 0.2457, 0.9363, 0.2457, 0.9363, 0.2457, 0.9363, 0.2457, 0.9363, 0.2457, 0.9363, 0.2457, 0.9363, 0.2457, 0.9363, 0.2457, 0.9363, 0.2457, 0.9363, 0.2457, 0.9363, 0.2457, 0.9363, 0.2457, 0.9363, 0.2457, 0.9363, 0.2457, 0.9363, 0.2457, 0.9363, 0.2457, 0.9363, 0.2457, 0.9363, 0.2457, 0.9363, 0.2457, 0.9363, 0.2457, 0.9363, 0.2457, 0.9363, 0.2457, 0.9363, 0.2457, 0.9363, 0.2457, 0.9363, 0.2457, 0.9363, 0.2457, 0.9363, 0.2457, 0.9363, 0.2457, 0.9363, 0.2457, 0.9363, 0.2457, 0.9363, 0.2457, 0.9363, 0.2457, 0.9363, 0.2457, 0.9363, 0.2457, 0.9363, 0.2457, 0.9363, 0.2457, 0.9363, 0.2457, 0.9363, 0.2457, 0.9363, 0.2457, 0.9363, 0.2457, 0.9363, 0.2457, 0.9363, 0.2457, 0.9363, 0.2457, 0.9363, 0.2457, 0.9363, 0.2457, 0.9363, 0.2457, 0.9363, 0.2457, 0.9363, 0.2457, 0.9363, 0.2457, 0.9363, 0.2457, 0.9363, 0.2457, 0.9363, 0.2457, 0.9363, 0.2457, 0.9363, 0.2457, 0.9363, 0.2457, 0.9363, 0.2457, 0.9363, 0.2457, 0.9363, 0.2457, 0.9363, 0.2457, 0.9363, 0.2457, 0.9363, 0.2457, 0.9363, 0.2457, 0.9363, 0.2457, 0.9363, 0.2457, 0.9363, 0.2457, 0.9363, 0.2457, 0.9363, 0.2457, 0.9363, 0.2457, 0.9363, 0.2457, 0.9363, 0.2457, 0.9363, 0.2457, 0.9363, 0.2457, 0.9363, 0.2457, 0.9363, 0.2457, 0.9363, 0.2457, 0.9363, 0.2457, 0.9363, 0.2457, 0.9363, 0.2457, 0.9363, 0.2457, 0.9363, 0.2457, 0.9363, 0.2457, 0.9363, 0.2457, 0.9363, 0.2457, 0.9363, 0.2457, 0.9363, 0.2457, 0.9363, 0.2457, 0.9363, 0.2457, 0.9363, 0.2457, 0.9363, 0.2457, 0.9363, 0.2457, 0.9363, 0.2457, 0.9363, 0.2457, 0.9363, 0.2457, 0.9363, 0.2457, 0.9363, 0.2457, 0.9363, 0.2457, 0.9363, 0.2457, 0.9363, 0.2457, 0.9363, 0.2457, 0.9363, 0.2457, 0.9363, 0.2457, 0.9363, 0.2457, 0.9363, 0.2457, 0.9363, 0.2457, 0.9363, 0.2457, 0.9363, 0.2457, 0.9363, 0.2457, 0.9363, 0.2457, 0.9363, 0.2457, 0.9363, 0.2457, 0.9363, 0.2457, 0.9363, 0.2457, 0.9363, 0.2457, 0.9363, 0.2457, 0.9363, 0.2457, 0.9363, 0.2457, 0.9363, 0.2457, 0.9363, 0.2457, 0.9363, 0.2457, 0.9363, 0.2457, 0.9363, 0.2457, 0.9363, 0.2457, 0.9363, 0.2457, 0.9363, 0.2457, 0.9363, 0.2457, 0.9363, 0.2457, 0.9363, 0.2457, 0.9363, 0.2457, 0.9363, 0.2457, 0.9363, 0.2457, 0.9363, 0.2457, 0.9363, 0.2457, 0.9363, 0.2457, 0.9363, 0.2457, 0.9363, 0.2457, 0.9363, 0.2457, 0.9363, 0.2457, 0.9363, 0.2457, 0.9363, 0.2457, 0.9363, 0.2457, 0.9363, 0.2457, 0.9363, 0.2457, 0.9363, 0.2457, 0.9363, 0.2457, 0.9363, 0.2457, 0.9363, 0.2457, 0.9363, 0.2457, 0.9363, 0.2457, 0.9363, 0.2457, 0.9363, 0.2457, 0.9363, 0.2457, 0.9363, 0.2457, 0.9363, 0.2457, 0.9363, 0.2457, 0.9363, 0.2457, 0.9363, 0.2457, 0.9363, 0.2457, 0.9363, 0.2457, 0.9363, 0.2457, 0.9363, 0.2457, 0.9363, 0.2457, 0.9363, 0.2457, 0.9363, 0.2457, 0.9363, 0.2457, 0.9363, 0.2457, 0.9363, 0.2457, 0.9363, 0.2457, 0.9363, 0.2457, 0.9363, 0.2457, 0.9363, 0.2457, 0.9363, 0.2457, 0.9363, 0.2457, 0.9363, 0.2457, 0.9363, 0.2457, 0.9363, 0.2457, 0.9363, 0.2457, 0.9363, 0.2457, 0.9363, 0.2457, 0.9363, 0.2457, 0.9363, 0.2457, 0.9363, 0.2457, 0.9363, 0.2457, 0.9363, 0.2457, 0.9363, 0.2457, 0.9363, 0.2457, 0.9363, 0.2457, 0.9363, 0.2457, 0.9363, 0.2457, 0.9363, 0.2457, 0.9363, 0.2457, 0.9363, 0.2457, 0.9363, 0.2457, 0.9363, 0.2457, 0.9363, 0.2457, 0.9363, 0.2457, 0.9363, 0.2457, 0.9363, 0.2457, 0.9363, 0.2457, 0.9363, 0.2457, 0.9363, 0.2457, 0.9363, 0.2457, 0.9363, 0.2457, 0.9363, 0.2457, 0.9363, 0.2457, 0.9363, 0.2457, 0.9363, 0.2457, 0.9363, 0.2457, 0.9363, 0.2457, 0.9363, 0.2457, 0.9363, 0.2457, 0.9363, 0.2457, 0.9363, 0.2457, 0.9363, 0.2457, 0.9363, 0.2457, 0.9363, 0.2457, 0.9363, 0.2457, 0.9363, 0.2457, 0.9363, 0.2457, 0.9363, 0.2457, 0.9363, 0.2457, 0.9363, 0.2457, 0.9363, 0.2457, 0.9363, 0.2457, 0.9363, 0.2457, 0.9363, 0.2457, 0.9363, 0.2457, 0.9363, 0.2457, 0.9363, 0.2457, 0.9363, 0.2457, 0.9363, 0.2457, 0.9363, 0.2457, 0.9363, 0.2457, 0.9363, 0.2457, 0.9363, 0.2457, 0.9363, 0.2457, 0.9363, 0.2457, 0.9363, 0.2457, 0.9363, 0.2457, 0.9363, 0.2457, 0.9363, 0.2457, 0.9363, 0.2457, 0.9363, 0.2457, 0.9363, 0.2457, 0.9363, 0.2457, 0.9363, 0.2457, 0.9363, 0.2457, 0.9363, 0.2457, 0.9363, 0.2457, 0.9363, 0.2457, 0.9363, 0.2457, 0.9363, 0.2457, 0.9363, 0.2457, 0.9363, 0.2457, 0.9363, 0.2457, 0.9363, 0.2457, 0.9363, 0.2457, 0.9363, 0.2457, 0.9363, 0.2457, 0.9363, 0.2457, 0.9363, 0.2457, 0.9363, 0.2457, 0.9363, 0.2457, 0.9363, 0.2457, 0.9363, 0.2457, 0.9363, 0.2457, 0.9363, 0.2457, 0.9363, 0.2457, 0.9363, 0.2457, 0.9363, 0.2457, 0.9363, 0.2457, 0.9363, 0.2457, 0.9363, 0.2457, 0.9363, 0.2457, 0.9363, 0.2457, 0.9363, 0.2457, 0.9363, 0.2457, 0.9363, 0.2457, 0.9363, 0.2457, 0.9363, 0.2457, 0.9363, 0.2457, 0.9363, 0.2457, 0.9363, 0.2457, 0.9363, 0.2457, 0.9363, 0.2457, 0.9363, 0.2457, 0.9363, 0.2457, 0.9363, 0.2457, 0.9363, 0.2457, 0.9363, 0.2457, 0.9363, 0.2457, 0.9363, 0.2457, 0.9363, 0.2457, 0.9363, 0.2457, 0.9363, 0.2457, 0.9363, 0.2457, 0.9363, 0.2457, 0.9363, 0.2457, 0.9363, 0.2457, 0.9363, 0.2457, 0.9363, 0.2457, 0.9363, 0.2457, 0.9363, 0.2457, 0.9363, 0.2457, 0.9363, 0.2457, 0.9363, 0.2457, 0.9363, 0.2457, 0.9363, 0.2457, 0.9363, 0.2457, 0.9363, 0.2457, 0.9363, 0.2457, 0.9363, 0.2457, 0.9363, 0.2457, 0.9363, 0.2457, 0.9363, 0.2457, 0.9363, 0.2457, 0.9363, 0.2457, 0.9363, 0.2457, 0.9363, 0.2457, 0.9363, 0.2457, 0.9363, 0.2457, 0.9363, 0.2457, 0.9363, 0.2457, 0.9363, 0.2457, 0.9363, 0.2457, 0.9363, 0.2457, 0.9363, 0.2457, 0.9363, 0.2457, 0.9363, 0.2457, 0.9363, 0.2457, 0.9363, 0.2457, 0.9363, 0.2457, 0.9363, 0.2457, 0.9363, 0.2457, 0.9363, 0.2457, 0.9363, 0.2457, 0.9363, 0.2457, 0.9363, 0.2457, 0.9363, 0.2457, 0.9363, 0.2457, 0.9363, 0.2457, 0.9363, 0.2457, 0.9363, 0.2457, 0.9363, 0.2457, 0.9363, 0.2457, 0.9363, 0.2457, 0.9363, 0.2457, 0.9363, 0.2457, 0.9363, 0.2457, 0.9363, 0.2457, 0.9363, 0.2457, 0.9363, 0.2457, 0.9363, 0.2457, 0.9363, 0.2457, 0.9363, 0.2457, 0.9363, 0.2457, 0.9363, 0.2457, 0.9363, 0.2457, 0.9363, 0.2457, 0.9363, 0.2457, 0.9363, 0.2457, 0.9363, 0.2457, 0.9363, 0.2457, 0.9363, 0.2457, 0.9363, 0.2457, 0.9363, 0.2457, 0.9363, 0.2457, 0.9363, 0.2457, 0.9363, 0.2457, 0.9363, 0.2457, 0.9363, 0.2457, 0.9363, 0.2457, 0.9363, 0.2457, 0.9363, 0.2457, 0.9363, 0.2457, 0.9363, 0.2457, 0.9363, 0.2457, 0.9363, 0.2457, 0.9363, 0.2457, 0.9363, 0.2457, 0.9363, 0.2457, 0.9363, 0.2457, 0.9363, 0.2457, 0.9363, 0.2457, 0.9363, 0.2457, 0.9363, 0.2457, 0.9363, 0.2457, 0.9363, 0.2457, 0.9363, 0.2457, 0.9363, 0.2457, 0.9363, 0.2457, 0.9363, 0.2457, 0.9363, 0.2457, 0.9363, 0.2457, 0.9363, 0.2457, 0.9363, 0.2457, 0.9363, 0.2457, 0.9363, 0.2457, 0.9363, 0.2457, 0.9363, 0.2457, 0.9363, 0.2457, 0.9363, 0.2457, 0.9363, 0.2457, 0.9363, 0.2457, 0.9363, 0.2457, 0.9363, 0.2457, 0.9363, 0.2457, 0.9363, 0.2457, 0.9363, 0.2457, 0.9363, 0.2457, 0.9363, 0.2457, 0.9363, 0.2457, 0.9363, 0.2457, 0.9363, 0.2457, 0.9363, 0.2457, 0.9363, 0.2457, 0.9363, 0.2457, 0.9363, 0.2457, 0.9363, 0.2457, 0.9363, 0.2457, 0.9363, 0.2457, 0.9363, 0.2457, 0.9363, 0.2457, 0.9363, 0.2457, 0.9363, 0.2457, 0.9363, 0.2457, 0.9363, 0.2457, 0.9363, 0.2457, 0.9363, 0.2457, 0.9363, 0.2457, 0.9363, 0.2457, 0.9363, 0.2457, 0.9363, 0.2457, 0.9363, 0.2457, 0.9363, 0.2457, 0.9363, 0.2457, 0.9363, 0.2457, 0.9363, 0.2457, 0.9363, 0.2457, 0.9363, 0.2457, 0.9363, 0.2457, 0.9363, 0.2457, 0.9363, 0.2457, 0.9363, 0.2457, 0.9363, 0.2457, 0.9363, 0.2457, 0.9363, 0.2457, 0.9363, 0.2457, 0.9363, 0.2457, 0.9363, 0.2457, 0.9363, 0.2457, 0.9363, 0.2457, 0.9363, 0.2457, 0.9363, 0.2457, 0.9363, 0.2457, 0.9363, 0.2457, 0.9363, 0.2457, 0.9363, 0.2457, 0.9363, 0.2457, 0.9363, 0.2457, 0.9363, 0.2457, 0.9363, 0.2457, 0.9363, 0.2457, 0.9363, 0.2457, 0.9363, 0.2457, 0.9363, 0.2457, 0.9363, 0.2457, 0.9363, 0.2457, 0.9363, 0.2457, 0.9363, 0.2457, 0.9363, 0.2457, 0.9363, 0.2457, 0.9363, 0.2457, 0.9363, 0.2457, 0.9363, 0.2457, 0.9363, 0.2457, 0.9363, 0.2457, 0.9363, 0.2457, 0.9363, 0.2457, 0.9363, 0.2457, 0.9363, 0.2457, 0.9363, 0.2457, 0.9363, 0.2457, 0.9363, 0.2457, 0.9363, 0.2457, 0.9363, 0.2457, 0.9363, 0.2457, 0.9363, 0.2457, 0.9363, 0.2457, 0.9363, 0.2457, 0.9363, 0.2457, 0.9363, 0.2457, 0.9363, 0.2457, 0.9363, 0.2457, 0.9363, 0.2457, 0.9363, 0.2457, 0.9363, 0.2457, 0.9363, 0.2457, 0.9363, 0.2457, 0.9363, 0.2457, 0.9363, 0.2457, 0.9363, 0.2457, 0.9363, 0.2457, 0.9363, 0.2457, 0.9363, 0.2457, 0.9363, 0.2457, 0.9363, 0.2457, 0.9363, 0.2457, 0.9363, 0.2457, 0.9363, 0.2457, 0.9363, 0.2457, 0.9363, 0.2457, 0.9363, 0.2457, 0.9363, 0.2457, 0.9363, 0.2457, 0.9363, 0.2457, 0.9363, 0.2457, 0.9363, 0.2457, 0.9363, 0.2457, 0.9363, 0.2457, 0.9363, 0.2457, 0.9363, 0.2457, 0.9363, 0.2457, 0.9363, 0.2457, 0.9363, 0.2457, 0.9363, 0.2457, 0.9363, 0.2457, 0.9363, 0.2457, 0.9363, 0.2457, 0.9363, 0.2457, 0.9363, 0.2457, 0.9363, 0.2457, 0.9363, 0.2457, 0.9363, 0.2457, 0.9363, 0.2457, 0.9363, 0.2457, 0.9363, 0.2457, 0.9363, 0.2457, 0.9363, 0.2457, 0.9363, 0.2457, 0.9363, 0.2457, 0.9363, 0.2457, 0.9363, 0.2457, 0.9363, 0.2457, 0.9363, 0.2457, 0.9363, 0.2457, 0.9363, 0.2457, 0.9363, 0.2457, 0.9363, 0.2457, 0.9363, 0.2457, 0.9363, 0.2457, 0.9363, 0.2457, 0.9363, 0.2457, 0.9363, 0.2457, 0.9363, 0.2457, 0.9363, 0.2457, 0.9363, 0.2457, 0.9363, 0.2457, 0.9363, 0.2457, 0.9363, 0.2457, 0.9363, 0.2457, 0.9363, 0.2457, 0.9363, 0.2457, 0.9363, 0.2457, 0.9363, 0.2457, 0.9363, 0.2457, 0.9363, 0.2457, 0.9363, 0.2457, 0.9363, 0.2457, 0.9363, 0.2457, 0.9363, 0.2457, 0.9363, 0.2457, 0.9363, 0.2457, 0.9363, 0.2457, 0.9363, 0.2457, 0.9363, 0.2457, 0.9363, 0.2457, 0.9363, 0.2457, 0.9363, 0.2457, 0.9363, 0.2457, 0.9363, 0.2457, 0.9363, 0.2302, 0.9461, 0.2302, 0.962, 0.2275, 0.962, 0.2275, 0.9461, 0.5732, 0.7729, 0.5759, 0.7729, 0.5759, 0.7729, 0.5732, 0.7729, 0.5679, 0.7729, 0.5706, 0.7729, 0.5706, 0.7729, 0.5679, 0.7729, 0.5653, 0.7729, 0.5679, 0.7729, 0.5679, 0.7729, 0.5653, 0.7729, 0.5626, 0.7729, 0.5653, 0.7729, 0.5653, 0.7729, 0.5626, 0.7729, 0.56, 0.7729, 0.5626, 0.7729, 0.5626, 0.7729, 0.56, 0.7729, 0.5573, 0.7729, 0.56, 0.7729, 0.56, 0.7729, 0.5573, 0.7729, 0.5547, 0.7729, 0.5573, 0.7729, 0.5573, 0.7729, 0.5547, 0.7729, 0.552, 0.7729, 0.5547, 0.7729, 0.5547, 0.7729, 0.552, 0.7729, 0.5494, 0.7729, 0.552, 0.7729, 0.552, 0.7729, 0.5494, 0.7729, 0.5467, 0.7729, 0.5494, 0.7729, 0.5494, 0.7729, 0.5467, 0.7729, 0.5441, 0.7729, 0.5467, 0.7729, 0.5467, 0.7729, 0.5441, 0.7729, 0.5414, 0.7729, 0.5441, 0.7729, 0.5441, 0.7729, 0.5414, 0.7729, 0.5388, 0.7729, 0.5414, 0.7729, 0.5414, 0.7729, 0.5388, 0.7729, 0.2567, 0.9461, 0.2567, 0.962, 0.2541, 0.962, 0.2541, 0.9461, 0.5706, 0.7729, 0.5732, 0.7729, 0.5732, 0.7729, 0.5706, 0.7729, 0.2594, 0.9457, 0.2633, 0.9449, 0.2666, 0.9427, 0.2688, 0.9394, 0.2696, 0.9355, 0.2688, 0.9316, 0.2666, 0.9283, 0.2633, 0.9261, 0.2594, 0.9253, 0.2555, 0.9261, 0.2522, 0.9283, 0.25, 0.9316, 0.2492, 0.9355, 0.25, 0.9394, 0.2522, 0.9427, 0.2555, 0.9449, 0.2567, 0.9673, 0.2594, 0.9673, 0.2594, 0.9673, 0.2567, 0.9673, 0.2435, 0.9461, 0.2435, 0.962, 0.2408, 0.962, 0.2408, 0.9461, 0.262, 0.9461, 0.262, 0.962, 0.2594, 0.962, 0.2594, 0.9461, 0.2488, 0.9461, 0.2488, 0.962, 0.2461, 0.962, 0.2461, 0.9461, 0.27, 0.9461, 0.27, 0.962, 0.2673, 0.962, 0.2673, 0.9461, 0.2355, 0.9461, 0.2355, 0.962, 0.2329, 0.962, 0.2329, 0.9461, 0.2541, 0.9461, 0.2541, 0.962, 0.2514, 0.962, 0.2514, 0.9461, 0.2408, 0.9461, 0.2408, 0.962, 0.2382, 0.962, 0.2382, 0.9461, 0.2673, 0.9461, 0.2673, 0.962, 0.2647, 0.962, 0.2647, 0.9461, 0.2594, 0.9461, 0.2594, 0.962, 0.2567, 0.962, 0.2567, 0.9461, 0.2461, 0.9461, 0.2461, 0.962, 0.2435, 0.962, 0.2435, 0.9461, 0.2329, 0.9461, 0.2329, 0.962, 0.2302, 0.962, 0.2302, 0.9461, 0.2647, 0.9461, 0.2647, 0.962, 0.262, 0.962, 0.262, 0.9461, 0.2514, 0.9461, 0.2514, 0.962, 0.2488, 0.962, 0.2488, 0.9461, 0.2382, 0.9461, 0.2382, 0.962, 0.2355, 0.962, 0.2355, 0.9461, 0.5361, 0.7729, 0.5388, 0.7729, 0.5388, 0.7729, 0.5361, 0.7729, 0.2355, 0.9673, 0.2382, 0.9673, 0.2382, 0.9673, 0.2355, 0.9673, 0.2541, 0.9673, 0.2567, 0.9673, 0.2567, 0.9673, 0.2541, 0.9673, 0.2329, 0.9673, 0.2355, 0.9673, 0.2355, 0.9673, 0.2329, 0.9673, 0.2514, 0.9673, 0.2541, 0.9673, 0.2541, 0.9673, 0.2514, 0.9673, 0.2302, 0.9673, 0.2329, 0.9673, 0.2329, 0.9673, 0.2302, 0.9673, 0.2488, 0.9673, 0.2514, 0.9673, 0.2514, 0.9673, 0.2488, 0.9673, 0.2461, 0.9673, 0.2488, 0.9673, 0.2488, 0.9673, 0.2461, 0.9673, 0.5497, 0.7482, 0.5467, 0.7488, 0.5467, 0.7488, 0.5497, 0.7482, 0.262, 0.9673, 0.2647, 0.9673, 0.2647, 0.9673, 0.262, 0.9673, 0.2435, 0.9673, 0.2461, 0.9673, 0.2461, 0.9673, 0.2435, 0.9673, 0.2275, 0.9673, 0.2302, 0.9673, 0.2302, 0.9673, 0.2275, 0.9673, 0.2408, 0.9673, 0.2435, 0.9673, 0.2435, 0.9673, 0.2408, 0.9673, 0.2594, 0.9673, 0.262, 0.9673, 0.262, 0.9673, 0.2594, 0.9673, 0.2382, 0.9673, 0.2408, 0.9673, 0.2408, 0.9673, 0.2382, 0.9673, 0.5759, 0.7729, 0.5785, 0.7729, 0.5785, 0.7729, 0.576, 0.7729, 0.5505, 0.7505, 0.5468, 0.7512, 0.5467, 0.7488, 0.5497, 0.7482, 0.5732, 0.7729, 0.5759, 0.7729, 0.5758, 0.7729, 0.5733, 0.7729, 0.5538, 0.7483, 0.5507, 0.7504, 0.5497, 0.7482, 0.5522, 0.7465, 0.5706, 0.7729, 0.5732, 0.7729, 0.5732, 0.7729, 0.5707, 0.7729, 0.556, 0.7451, 0.554, 0.7481, 0.5522, 0.7465, 0.5539, 0.744, 0.5679, 0.7729, 0.5706, 0.7729, 0.5705, 0.7729, 0.568, 0.7729, 0.5569, 0.7412, 0.5561, 0.7448, 0.5539, 0.744, 0.5545, 0.741, 0.5653, 0.7729, 0.5679, 0.7729, 0.5678, 0.7729, 0.5654, 0.7729, 0.5561, 0.7373, 0.5569, 0.7409, 0.5545, 0.741, 0.5539, 0.7381, 0.5626, 0.7729, 0.5653, 0.7729, 0.5652, 0.7729, 0.5627, 0.7729, 0.554, 0.7339, 0.556, 0.737, 0.5539, 0.7381, 0.5522, 0.7355, 0.56, 0.7729, 0.5626, 0.7729, 0.5625, 0.7729, 0.5601, 0.7729, 0.5507, 0.7317, 0.5538, 0.7338, 0.5522, 0.7355, 0.5497, 0.7339, 0.5573, 0.7729, 0.56, 0.7729, 0.5599, 0.7729, 0.5574, 0.7729, 0.5468, 0.7309, 0.5505, 0.7316, 0.5497, 0.7339, 0.5467, 0.7333, 0.5547, 0.7729, 0.5573, 0.7729, 0.5572, 0.7729, 0.5548, 0.7729, 0.5429, 0.7316, 0.5466, 0.7309, 0.5467, 0.7333, 0.5437, 0.7339, 0.552, 0.7729, 0.5547, 0.7729, 0.5546, 0.7729, 0.5521, 0.7729, 0.5396, 0.7338, 0.5427, 0.7317, 0.5437, 0.7339, 0.5412, 0.7355, 0.5494, 0.7729, 0.552, 0.7729, 0.5519, 0.7729, 0.5495, 0.7729, 0.5374, 0.737, 0.5394, 0.7339, 0.5412, 0.7355, 0.5395, 0.7381, 0.5467, 0.7729, 0.5494, 0.7729, 0.5493, 0.7729, 0.5468, 0.7729, 0.5365, 0.7409, 0.5373, 0.7373, 0.5395, 0.7381, 0.5389, 0.741, 0.5441, 0.7729, 0.5467, 0.7729, 0.5466, 0.7729, 0.5441, 0.7729, 0.5373, 0.7448, 0.5365, 0.7412, 0.5389, 0.741, 0.5395, 0.744, 0.5414, 0.7729, 0.5441, 0.7729, 0.544, 0.7729, 0.5415, 0.7729, 0.5394, 0.7481, 0.5374, 0.7451, 0.5395, 0.744, 0.5412, 0.7465, 0.5388, 0.7729, 0.5414, 0.7729, 0.5413, 0.7729, 0.5388, 0.7729, 0.5427, 0.7504, 0.5396, 0.7483, 0.5412, 0.7465, 0.5437, 0.7482, 0.5361, 0.7729, 0.5388, 0.7729, 0.5387, 0.7729, 0.5362, 0.7729, 0.5466, 0.7512, 0.5429, 0.7505, 0.5437, 0.7482, 0.5467, 0.7488, 0.2647, 0.9673, 0.2673, 0.9673, 0.2673, 0.9673, 0.2647, 0.9673, 0.2673, 0.962, 0.27, 0.962, 0.27, 0.9673, 0.2673, 0.9673, 0.2673, 0.9673, 0.27, 0.9673, 0.27, 0.9673, 0.2673, 0.9673, 0.2647, 0.962, 0.2673, 0.962, 0.2673, 0.9673, 0.2647, 0.9673, 0.2647, 0.9673, 0.2673, 0.9673, 0.2673, 0.9673, 0.2647, 0.9673, 0.262, 0.962, 0.2647, 0.962, 0.2647, 0.9673, 0.262, 0.9673, 0.262, 0.9673, 0.2647, 0.9673, 0.2647, 0.9673, 0.262, 0.9673, 0.2594, 0.962, 0.262, 0.962, 0.262, 0.9673, 0.2594, 0.9673, 0.2594, 0.9673, 0.262, 0.9673, 0.262, 0.9673, 0.2594, 0.9673, 0.2567, 0.962, 0.2594, 0.962, 0.2594, 0.9673, 0.2567, 0.9673, 0.2567, 0.9673, 0.2594, 0.9673, 0.2594, 0.9673, 0.2567, 0.9673, 0.2541, 0.962, 0.2567, 0.962, 0.2567, 0.9673, 0.2541, 0.9673, 0.2541, 0.9673, 0.2567, 0.9673, 0.2567, 0.9673, 0.2541, 0.9673, 0.2514, 0.962, 0.2541, 0.962, 0.2541, 0.9673, 0.2514, 0.9673, 0.2514, 0.9673, 0.2541, 0.9673, 0.2541, 0.9673, 0.2514, 0.9673, 0.2488, 0.962, 0.2514, 0.962, 0.2514, 0.9673, 0.2488, 0.9673, 0.2488, 0.9673, 0.2514, 0.9673, 0.2514, 0.9673, 0.2488, 0.9673, 0.2461, 0.962, 0.2488, 0.962, 0.2488, 0.9673, 0.2461, 0.9673, 0.2461, 0.9673, 0.2488, 0.9673, 0.2488, 0.9673, 0.2461, 0.9673, 0.2435, 0.962, 0.2461, 0.962, 0.2461, 0.9673, 0.2435, 0.9673, 0.2435, 0.9673, 0.2461, 0.9673, 0.2461, 0.9673, 0.2435, 0.9673, 0.2408, 0.962, 0.2435, 0.962, 0.2435, 0.9673, 0.2408, 0.9673, 0.2408, 0.9673, 0.2435, 0.9673, 0.2435, 0.9673, 0.2408, 0.9673, 0.2382, 0.962, 0.2408, 0.962, 0.2408, 0.9673, 0.2382, 0.9673, 0.2382, 0.9673, 0.2408, 0.9673, 0.2408, 0.9673, 0.2382, 0.9673, 0.2355, 0.962, 0.2382, 0.962, 0.2382, 0.9673, 0.2355, 0.9673, 0.2355, 0.9673, 0.2382, 0.9673, 0.2382, 0.9673, 0.2355, 0.9673, 0.2329, 0.962, 0.2355, 0.962, 0.2355, 0.9673, 0.2329, 0.9673, 0.2329, 0.9673, 0.2355, 0.9673, 0.2355, 0.9673, 0.2329, 0.9673, 0.2302, 0.962, 0.2329, 0.962, 0.2329, 0.9673, 0.2302, 0.9673, 0.2302, 0.9673, 0.2329, 0.9673, 0.2329, 0.9673, 0.2302, 0.9673, 0.2275, 0.962, 0.2302, 0.962, 0.2302, 0.9673, 0.2276, 0.9673, 0.2276, 0.9673, 0.2302, 0.9673, 0.2302, 0.9673, 0.2275, 0.9673, 0.5759, 0.7729, 0.5785, 0.7729, 0.5785, 0.7729, 0.5759, 0.7729, 0.2673, 0.9673, 0.27, 0.9673, 0.27, 0.9673, 0.2673, 0.9673, 0.2647, 0.9673, 0.2673, 0.9673, 0.2673, 0.9673, 0.2647, 0.9673, 0.262, 0.9673, 0.2647, 0.9673, 0.2647, 0.9673, 0.262, 0.9673, 0.2594, 0.9673, 0.262, 0.9673, 0.262, 0.9673, 0.2594, 0.9673, 0.2567, 0.9673, 0.2594, 0.9673, 0.2594, 0.9673, 0.2567, 0.9673, 0.2541, 0.9673, 0.2567, 0.9673, 0.2567, 0.9673, 0.2541, 0.9673, 0.2514, 0.9673, 0.2541, 0.9673, 0.2541, 0.9673, 0.2514, 0.9673, 0.2488, 0.9673, 0.2514, 0.9673, 0.2514, 0.9673, 0.2488, 0.9673, 0.2461, 0.9673, 0.2488, 0.9673, 0.2488, 0.9673, 0.2461, 0.9673, 0.2435, 0.9673, 0.2461, 0.9673, 0.2461, 0.9673, 0.2435, 0.9673, 0.2408, 0.9673, 0.2435, 0.9673, 0.2435, 0.9673, 0.2408, 0.9673, 0.2382, 0.9673, 0.2408, 0.9673, 0.2408, 0.9673, 0.2382, 0.9673, 0.2355, 0.9673, 0.2382, 0.9673, 0.2382, 0.9673, 0.2355, 0.9673, 0.2329, 0.9673, 0.2355, 0.9673, 0.2355, 0.9673, 0.2329, 0.9673, 0.2302, 0.9673, 0.2329, 0.9673, 0.2329, 0.9673, 0.2302, 0.9673, 0.2275, 0.9673, 0.2302, 0.9673, 0.2302, 0.9673, 0.2275, 0.9673, 0.2673, 0.9673, 0.27, 0.9673, 0.27, 0.9673, 0.2673, 0.9673, 0.5497, 0.7482, 0.5467, 0.7488, 0.5437, 0.7482, 0.5412, 0.7465, 0.5395, 0.744, 0.5389, 0.741, 0.5395, 0.7381, 0.5412, 0.7355, 0.5437, 0.7339, 0.5467, 0.7333, 0.5497, 0.7339, 0.5522, 0.7355, 0.5539, 0.7381, 0.5545, 0.741, 0.5539, 0.744, 0.5522, 0.7465, 0.5545, 0.741, 0.5539, 0.744, 0.5539, 0.744, 0.5545, 0.741, 0.5497, 0.7339, 0.5522, 0.7355, 0.5522, 0.7355, 0.5497, 0.7339, 0.5412, 0.7355, 0.5437, 0.7339, 0.5437, 0.7339, 0.5412, 0.7355, 0.5395, 0.744, 0.5389, 0.741, 0.5389, 0.741, 0.5395, 0.744, 0.5539, 0.744, 0.5522, 0.7465, 0.5522, 0.7465, 0.5539, 0.744, 0.5522, 0.7355, 0.5539, 0.7381, 0.5539, 0.7381, 0.5522, 0.7355, 0.5437, 0.7339, 0.5467, 0.7333, 0.5467, 0.7333, 0.5437, 0.7339, 0.5389, 0.741, 0.5395, 0.7381, 0.5395, 0.7381, 0.5389, 0.741, 0.5437, 0.7482, 0.5412, 0.7465, 0.5412, 0.7465, 0.5437, 0.7482, 0.5522, 0.7465, 0.5497, 0.7482, 0.5497, 0.7482, 0.5522, 0.7465, 0.5539, 0.7381, 0.5545, 0.741, 0.5545, 0.741, 0.5539, 0.7381, 0.5467, 0.7333, 0.5497, 0.7339, 0.5497, 0.7339, 0.5467, 0.7333, 0.5395, 0.7381, 0.5412, 0.7355, 0.5412, 0.7355, 0.5395, 0.7381, 0.5412, 0.7465, 0.5395, 0.744, 0.5395, 0.744, 0.5412, 0.7465, 0.5467, 0.7488, 0.5437, 0.7482, 0.5437, 0.7482, 0.5467, 0.7488])
_uv.active_render = True
_uv = me_001.uv_layers.new(name='UVMap')
_uv.uv.foreach_set('vector', [0.8314, 0.8667, 0.8339, 0.8669, 0.8325, 0.8671, 0.8307, 0.866, 0.8339, 0.8669, 0.8314, 0.8667, 0.8307, 0.866, 0.8349, 0.8661, 0.8339, 0.8669, 0.8304, 0.8641, 0.8325, 0.8654, 0.8307, 0.866, 0.8325, 0.8654, 0.8349, 0.8661, 0.8307, 0.866, 0.8325, 0.8654, 0.8336, 0.8655, 0.8349, 0.8661, 0.8304, 0.8641, 0.8321, 0.8652, 0.8325, 0.8654, 0.8336, 0.8655, 0.8353, 0.8648, 0.8349, 0.8661, 0.8339, 0.8651, 0.8353, 0.8648, 0.8336, 0.8655, 0.8304, 0.8641, 0.8319, 0.8644, 0.8321, 0.8652, 0.834, 0.8636, 0.8353, 0.8648, 0.8339, 0.8651, 0.8304, 0.8641, 0.8321, 0.8633, 0.8319, 0.8644, 0.8305, 0.8619, 0.8321, 0.8633, 0.8304, 0.8641, 0.834, 0.8636, 0.8352, 0.863, 0.8353, 0.8648, 0.8365, 0.8651, 0.8352, 0.863, 0.834, 0.8636, 0.8305, 0.8619, 0.8326, 0.8629, 0.8321, 0.8633, 0.8305, 0.8619, 0.8332, 0.863, 0.8326, 0.8629, 0.8305, 0.8619, 0.8352, 0.863, 0.8332, 0.863, 0.8305, 0.8619, 0.8345, 0.8623, 0.8352, 0.863, 0.8305, 0.8619, 0.8331, 0.8619, 0.8345, 0.8623, 0.8307, 0.8607, 0.8331, 0.8619, 0.8305, 0.8619, 0.8307, 0.8607, 0.8328, 0.8616, 0.8331, 0.8619, 0.8307, 0.8607, 0.8328, 0.8611, 0.8328, 0.8616, 0.8309, 0.8594, 0.8328, 0.8611, 0.8307, 0.8607, 0.8309, 0.8594, 0.8339, 0.8593, 0.8328, 0.8611, 0.8315, 0.858, 0.8339, 0.8593, 0.8309, 0.8594, 0.8315, 0.858, 0.8339, 0.8584, 0.8339, 0.8593, 0.8315, 0.858, 0.8331, 0.8579, 0.8339, 0.8584, 0.8323, 0.8577, 0.8331, 0.8579, 0.8315, 0.858, 0.8557, 0.8585, 0.8573, 0.8578, 0.8567, 0.8585, 0.8557, 0.8585, 0.8573, 0.8568, 0.8573, 0.8578, 0.8546, 0.8573, 0.8573, 0.8568, 0.8557, 0.8585, 0.8546, 0.8573, 0.8567, 0.8555, 0.8573, 0.8568, 0.8531, 0.8549, 0.8567, 0.8555, 0.8546, 0.8573, 0.8531, 0.8549, 0.8549, 0.8528, 0.8567, 0.8555, 0.8516, 0.851, 0.8549, 0.8528, 0.8531, 0.8549, 0.8516, 0.851, 0.8545, 0.8516, 0.8549, 0.8528, 0.8552, 0.8512, 0.8573, 0.85, 0.8566, 0.8509, 0.8545, 0.8516, 0.8573, 0.85, 0.8552, 0.8512, 0.8516, 0.851, 0.8573, 0.85, 0.8545, 0.8516, 0.8516, 0.851, 0.8572, 0.8488, 0.8573, 0.85, 0.8516, 0.851, 0.8569, 0.8486, 0.8572, 0.8488, 0.8525, 0.8499, 0.8569, 0.8486, 0.8516, 0.851, 0.8525, 0.8499, 0.8543, 0.849, 0.8569, 0.8486, 0.8305, 0.8566, 0.8316, 0.857, 0.8309, 0.8571, 0.8349, 0.8395, 0.8328, 0.8401, 0.8339, 0.8394, 0.836, 0.8402, 0.8328, 0.8401, 0.8349, 0.8395, 0.8358, 0.8565, 0.8375, 0.8566, 0.8367, 0.8577, 0.8308, 0.8559, 0.8316, 0.857, 0.8305, 0.8566, 0.8308, 0.8559, 0.8335, 0.8551, 0.8316, 0.857, 0.8346, 0.855, 0.8375, 0.8566, 0.8358, 0.8565, 0.8346, 0.855, 0.8372, 0.8554, 0.8375, 0.8566, 0.8368, 0.8418, 0.8328, 0.8401, 0.836, 0.8402, 0.8341, 0.8414, 0.8328, 0.8401, 0.8368, 0.8418, 0.833, 0.8526, 0.8335, 0.8551, 0.8308, 0.8559, 0.8341, 0.8414, 0.8315, 0.8424, 0.8328, 0.8401, 0.8368, 0.8418, 0.8351, 0.8418, 0.8341, 0.8414, 0.8333, 0.842, 0.8315, 0.8424, 0.8341, 0.8414, 0.833, 0.8526, 0.8341, 0.8548, 0.8335, 0.8551, 0.8341, 0.8548, 0.8372, 0.8554, 0.8346, 0.855, 0.833, 0.8526, 0.8372, 0.8554, 0.8341, 0.8548, 0.833, 0.8526, 0.8357, 0.8537, 0.8372, 0.8554, 0.8368, 0.8418, 0.8356, 0.8427, 0.8351, 0.8418, 0.8329, 0.8433, 0.8315, 0.8424, 0.8333, 0.842, 0.8329, 0.8433, 0.8308, 0.8448, 0.8315, 0.8424, 0.8377, 0.8451, 0.8356, 0.8427, 0.8368, 0.8418, 0.833, 0.8526, 0.8352, 0.8526, 0.8357, 0.8537, 0.8377, 0.8451, 0.8357, 0.8439, 0.8356, 0.8427, 0.8331, 0.8441, 0.8308, 0.8448, 0.8329, 0.8433, 0.8377, 0.8451, 0.8353, 0.8442, 0.8357, 0.8439, 0.8331, 0.8516, 0.8352, 0.8526, 0.833, 0.8526, 0.8377, 0.8451, 0.8343, 0.8444, 0.8353, 0.8442, 0.8343, 0.8444, 0.8308, 0.8448, 0.8331, 0.8441, 0.8377, 0.8451, 0.8308, 0.8448, 0.8343, 0.8444, 0.8331, 0.8516, 0.8353, 0.8512, 0.8352, 0.8526, 0.8377, 0.8451, 0.834, 0.8455, 0.8308, 0.8448, 0.8377, 0.8451, 0.8354, 0.8457, 0.834, 0.8455, 0.8328, 0.8461, 0.8308, 0.8448, 0.834, 0.8455, 0.8328, 0.8461, 0.8306, 0.8474, 0.8308, 0.8448, 0.8328, 0.8485, 0.8353, 0.8512, 0.8331, 0.8516, 0.8377, 0.8451, 0.836, 0.8464, 0.8354, 0.8457, 0.8379, 0.8472, 0.836, 0.8464, 0.8377, 0.8451, 0.8328, 0.8485, 0.8361, 0.8485, 0.8353, 0.8512, 0.8323, 0.8473, 0.8306, 0.8474, 0.8328, 0.8461, 0.8379, 0.8472, 0.8364, 0.8476, 0.836, 0.8464, 0.8374, 0.8479, 0.8364, 0.8476, 0.8379, 0.8472, 0.8319, 0.8479, 0.8306, 0.8474, 0.8323, 0.8473, 0.8319, 0.8479, 0.8313, 0.848, 0.8306, 0.8474, 0.8374, 0.8479, 0.8367, 0.8479, 0.8364, 0.8476, 0.8418, 0.858, 0.8431, 0.8578, 0.8444, 0.8585, 0.8405, 0.859, 0.8418, 0.858, 0.8444, 0.8585, 0.8423, 0.8595, 0.8405, 0.859, 0.8444, 0.8585, 0.8423, 0.8595, 0.8444, 0.8585, 0.8435, 0.8595, 0.8435, 0.8595, 0.8444, 0.8585, 0.8451, 0.8597, 0.8405, 0.859, 0.8423, 0.8595, 0.8419, 0.8598, 0.8438, 0.8598, 0.8435, 0.8595, 0.8451, 0.8597, 0.8405, 0.859, 0.8419, 0.8598, 0.8417, 0.8607, 0.8403, 0.8611, 0.8405, 0.859, 0.8417, 0.8607, 0.8439, 0.8613, 0.8438, 0.8598, 0.8451, 0.8597, 0.8439, 0.8613, 0.8451, 0.8597, 0.8452, 0.8611, 0.8403, 0.8611, 0.8417, 0.8607, 0.8419, 0.8616, 0.8404, 0.8629, 0.8403, 0.8611, 0.8419, 0.8616, 0.8434, 0.8618, 0.8439, 0.8613, 0.8452, 0.8611, 0.8434, 0.8618, 0.8452, 0.8611, 0.8449, 0.8621, 0.8404, 0.8629, 0.8419, 0.8616, 0.8425, 0.862, 0.8425, 0.862, 0.8434, 0.8618, 0.8449, 0.8621, 0.8404, 0.8629, 0.8425, 0.862, 0.8449, 0.8621, 0.8404, 0.8629, 0.8449, 0.8621, 0.8442, 0.8627, 0.8404, 0.8629, 0.8442, 0.8627, 0.8429, 0.8631, 0.8406, 0.8646, 0.8404, 0.8629, 0.8429, 0.8631, 0.8406, 0.8646, 0.8429, 0.8631, 0.8426, 0.8634, 0.8406, 0.8646, 0.8426, 0.8634, 0.8427, 0.864, 0.8406, 0.8646, 0.8427, 0.864, 0.8437, 0.8654, 0.8412, 0.8667, 0.8406, 0.8646, 0.8437, 0.8654, 0.8412, 0.8667, 0.8437, 0.8654, 0.8438, 0.8663, 0.8412, 0.8667, 0.8438, 0.8663, 0.8429, 0.867, 0.8419, 0.8672, 0.8412, 0.8667, 0.8429, 0.867, 0.8497, 0.8487, 0.8506, 0.8487, 0.8512, 0.8493, 0.8558, 0.8635, 0.8582, 0.8635, 0.8582, 0.8642, 0.8558, 0.8648, 0.8497, 0.8487, 0.8512, 0.8493, 0.8512, 0.8504, 0.8479, 0.8508, 0.8497, 0.8487, 0.8512, 0.8504, 0.8479, 0.8508, 0.8512, 0.8504, 0.8507, 0.8517, 0.8466, 0.8532, 0.8479, 0.8508, 0.8507, 0.8517, 0.8466, 0.8532, 0.8507, 0.8517, 0.8488, 0.8545, 0.8455, 0.8562, 0.8466, 0.8532, 0.8488, 0.8545, 0.8455, 0.8562, 0.8488, 0.8545, 0.8484, 0.8556, 0.8501, 0.8561, 0.8508, 0.8564, 0.8512, 0.8571, 0.8455, 0.8562, 0.8484, 0.8556, 0.8487, 0.8559, 0.8487, 0.8559, 0.8501, 0.8561, 0.8512, 0.8571, 0.8455, 0.8562, 0.8487, 0.8559, 0.8512, 0.8571, 0.8455, 0.8562, 0.8512, 0.8571, 0.8512, 0.8581, 0.8455, 0.8562, 0.8512, 0.8581, 0.8509, 0.8586, 0.8455, 0.8562, 0.8509, 0.8586, 0.8486, 0.8607, 0.8464, 0.8573, 0.8455, 0.8562, 0.8486, 0.8607, 0.8451, 0.8566, 0.8446, 0.8571, 0.844, 0.857, 0.8412, 0.8395, 0.8424, 0.8394, 0.8435, 0.8401, 0.8396, 0.8567, 0.8386, 0.8571, 0.8381, 0.8569, 0.8403, 0.8401, 0.8412, 0.8395, 0.8435, 0.8401, 0.8396, 0.8567, 0.8381, 0.8569, 0.8381, 0.8561, 0.8447, 0.8556, 0.8451, 0.8566, 0.844, 0.857, 0.8409, 0.8551, 0.8396, 0.8567, 0.8381, 0.8561, 0.8447, 0.8556, 0.844, 0.857, 0.8424, 0.8553, 0.8397, 0.8411, 0.8403, 0.8401, 0.8435, 0.8401, 0.8409, 0.8551, 0.8381, 0.8561, 0.8384, 0.8554, 0.8418, 0.8415, 0.8397, 0.8411, 0.8435, 0.8401, 0.8447, 0.8556, 0.8424, 0.8553, 0.8415, 0.8548, 0.8418, 0.8415, 0.8435, 0.8401, 0.8425, 0.8416, 0.8425, 0.8416, 0.8435, 0.8401, 0.8448, 0.8429, 0.8415, 0.8548, 0.8409, 0.8551, 0.8384, 0.8554, 0.8397, 0.8411, 0.8418, 0.8415, 0.8408, 0.8423, 0.8428, 0.8531, 0.8447, 0.8556, 0.8415, 0.8548, 0.8428, 0.8531, 0.8415, 0.8548, 0.8384, 0.8554, 0.8428, 0.8531, 0.8384, 0.8554, 0.84, 0.8537, 0.8432, 0.8426, 0.8425, 0.8416, 0.8448, 0.8429, 0.8387, 0.8445, 0.8397, 0.8411, 0.8408, 0.8423, 0.8387, 0.8445, 0.8408, 0.8423, 0.8405, 0.8437, 0.8433, 0.8438, 0.8432, 0.8426, 0.8448, 0.8429, 0.8428, 0.8531, 0.84, 0.8537, 0.8404, 0.8525, 0.8425, 0.8522, 0.8428, 0.8531, 0.8404, 0.8525, 0.8433, 0.8438, 0.8448, 0.8429, 0.8454, 0.8448, 0.8387, 0.8445, 0.8405, 0.8437, 0.8408, 0.8442, 0.843, 0.8442, 0.8433, 0.8438, 0.8454, 0.8448, 0.8387, 0.8445, 0.8408, 0.8442, 0.8419, 0.8444, 0.8419, 0.8444, 0.843, 0.8442, 0.8454, 0.8448, 0.8387, 0.8445, 0.8419, 0.8444, 0.8454, 0.8448, 0.8425, 0.8522, 0.8404, 0.8525, 0.8403, 0.8512, 0.8387, 0.8445, 0.8454, 0.8448, 0.8419, 0.8454, 0.8419, 0.8454, 0.8454, 0.8448, 0.8457, 0.8462, 0.8387, 0.8445, 0.8419, 0.8454, 0.8408, 0.8457, 0.8426, 0.8456, 0.8419, 0.8454, 0.8457, 0.8462, 0.8434, 0.8461, 0.8426, 0.8456, 0.8457, 0.8462, 0.8428, 0.8485, 0.8425, 0.8522, 0.8403, 0.8512, 0.8387, 0.8445, 0.8408, 0.8457, 0.8402, 0.8463, 0.8384, 0.8473, 0.8387, 0.8445, 0.8402, 0.8463, 0.8428, 0.8485, 0.8403, 0.8512, 0.8395, 0.8485, 0.8434, 0.8461, 0.8457, 0.8462, 0.8456, 0.8475, 0.8384, 0.8473, 0.8402, 0.8463, 0.8399, 0.8476, 0.8443, 0.8478, 0.8434, 0.8461, 0.8456, 0.8475, 0.8388, 0.8479, 0.8384, 0.8473, 0.8399, 0.8476, 0.8388, 0.8479, 0.8399, 0.8476, 0.8394, 0.848, 0.8443, 0.8478, 0.8456, 0.8475, 0.8448, 0.848, 0.8582, 0.8667, 0.8558, 0.8661, 0.8582, 0.8653, 0.8582, 0.8653, 0.8558, 0.8648, 0.8582, 0.8642, 0.8582, 0.8667, 0.8558, 0.8669, 0.8558, 0.8661, 0.8532, 0.8624, 0.8556, 0.8627, 0.8532, 0.8631, 0.8537, 0.8474, 0.8513, 0.8473, 0.8537, 0.8457, 0.8532, 0.8695, 0.8535, 0.867, 0.8536, 0.8695, 0.8532, 0.8695, 0.8531, 0.867, 0.8535, 0.867, 0.8532, 0.861, 0.8556, 0.8614, 0.8532, 0.8624, 0.8532, 0.8593, 0.8556, 0.8601, 0.8532, 0.861, 0.8532, 0.8593, 0.8556, 0.8592, 0.8556, 0.8601, 0.8371, 0.8651, 0.837, 0.8627, 0.8373, 0.8651, 0.8565, 0.8457, 0.8589, 0.8457, 0.8589, 0.846, 0.8532, 0.8663, 0.8556, 0.8667, 0.8532, 0.8667, 0.8532, 0.8663, 0.8556, 0.8662, 0.8556, 0.8667, 0.8537, 0.8422, 0.8513, 0.8418, 0.8537, 0.8409, 0.8532, 0.8644, 0.8556, 0.8662, 0.8532, 0.8663, 0.8532, 0.8644, 0.8556, 0.8646, 0.8556, 0.8662, 0.8537, 0.8409, 0.8513, 0.8396, 0.8537, 0.8395, 0.8532, 0.8635, 0.8556, 0.8637, 0.8532, 0.8644, 0.8598, 0.8484, 0.8599, 0.8508, 0.8595, 0.8508, 0.8598, 0.8484, 0.8595, 0.8508, 0.8592, 0.8484, 0.8597, 0.8481, 0.8597, 0.8457, 0.8605, 0.8457, 0.8597, 0.8481, 0.8605, 0.8457, 0.8605, 0.8481, 0.8597, 0.8481, 0.8591, 0.8457, 0.8597, 0.8457, 0.859, 0.8481, 0.8591, 0.8457, 0.8597, 0.8481, 0.8511, 0.8478, 0.8497, 0.8487, 0.8511, 0.8463, 0.8511, 0.8436, 0.8487, 0.8453, 0.8487, 0.8426, 0.8454, 0.8604, 0.8479, 0.8603, 0.8478, 0.8636, 0.8565, 0.8432, 0.8589, 0.8437, 0.8565, 0.8447, 0.8565, 0.8447, 0.8589, 0.8437, 0.8589, 0.8451, 0.8565, 0.8447, 0.8589, 0.8451, 0.8565, 0.8454, 0.8586, 0.8685, 0.8588, 0.866, 0.8597, 0.8684, 0.8504, 0.8618, 0.8486, 0.8607, 0.8504, 0.8593, 0.8606, 0.8561, 0.8607, 0.8585, 0.8602, 0.8585, 0.8595, 0.8614, 0.8598, 0.859, 0.86, 0.8614, 0.8589, 0.8404, 0.8565, 0.8403, 0.8589, 0.8394, 0.8485, 0.8476, 0.8461, 0.8476, 0.8485, 0.8469, 0.8456, 0.8664, 0.8471, 0.8688, 0.8456, 0.8688, 0.8471, 0.8664, 0.8471, 0.8688, 0.8456, 0.8664, 0.8485, 0.8469, 0.8461, 0.8466, 0.8484, 0.8434, 0.8367, 0.8677, 0.8363, 0.8652, 0.8371, 0.8652, 0.8597, 0.8425, 0.8596, 0.845, 0.8591, 0.8425, 0.8484, 0.8434, 0.8461, 0.8466, 0.846, 0.8438, 0.8483, 0.8677, 0.8489, 0.8653, 0.8497, 0.8677, 0.8376, 0.8591, 0.84, 0.8618, 0.8376, 0.8624, 0.8484, 0.8434, 0.846, 0.8438, 0.846, 0.8429, 0.8484, 0.8434, 0.846, 0.8429, 0.8485, 0.8423, 0.8563, 0.847, 0.8539, 0.8458, 0.8563, 0.8444, 0.8563, 0.847, 0.8539, 0.8471, 0.8539, 0.8458, 0.8506, 0.8591, 0.853, 0.8591, 0.8506, 0.8619, 0.8594, 0.8561, 0.8594, 0.8585, 0.8582, 0.8561, 0.8369, 0.8625, 0.8357, 0.8601, 0.8369, 0.8601, 0.8357, 0.8625, 0.8357, 0.8601, 0.8369, 0.8625, 0.8376, 0.8645, 0.84, 0.8645, 0.8376, 0.865, 0.8582, 0.8561, 0.8577, 0.8586, 0.8576, 0.8561, 0.8376, 0.865, 0.84, 0.8645, 0.84, 0.8651, 0.8565, 0.8671, 0.8565, 0.8695, 0.8558, 0.8695, 0.857, 0.8671, 0.857, 0.8695, 0.8565, 0.8671, 0.8582, 0.8653, 0.8558, 0.8661, 0.8558, 0.8648, 0.8535, 0.867, 0.8547, 0.867, 0.8547, 0.8695, 0.8536, 0.8695, 0.8532, 0.8624, 0.8556, 0.8614, 0.8556, 0.8627, 0.8597, 0.8509, 0.8598, 0.8534, 0.8591, 0.8533, 0.8588, 0.8509, 0.8599, 0.8634, 0.8602, 0.8634, 0.8602, 0.8659, 0.8599, 0.8634, 0.8602, 0.8659, 0.8599, 0.8658, 0.8584, 0.8659, 0.8584, 0.8634, 0.8599, 0.8634, 0.8599, 0.8658, 0.8537, 0.8457, 0.8513, 0.8473, 0.8513, 0.8453, 0.8513, 0.8436, 0.8537, 0.8435, 0.8537, 0.8457, 0.8513, 0.8453, 0.8532, 0.861, 0.8556, 0.8601, 0.8556, 0.8614, 0.8591, 0.8533, 0.858, 0.8533, 0.8588, 0.8509, 0.858, 0.8533, 0.8579, 0.8509, 0.8588, 0.8509, 0.8589, 0.846, 0.8589, 0.8473, 0.8565, 0.8474, 0.8565, 0.846, 0.834, 0.8636, 0.8356, 0.8627, 0.8361, 0.8627, 0.858, 0.8533, 0.8575, 0.8509, 0.8579, 0.8509, 0.8365, 0.8651, 0.834, 0.8636, 0.8361, 0.8627, 0.8365, 0.8651, 0.8361, 0.8627, 0.837, 0.8627, 0.8371, 0.8651, 0.8365, 0.8651, 0.837, 0.8627, 0.8565, 0.8481, 0.8565, 0.8474, 0.8589, 0.848, 0.8565, 0.8474, 0.8589, 0.8473, 0.8589, 0.848, 0.8513, 0.8418, 0.8537, 0.8422, 0.8537, 0.8435, 0.8513, 0.8436, 0.8478, 0.865, 0.8478, 0.866, 0.8454, 0.8659, 0.8454, 0.8649, 0.8565, 0.846, 0.8565, 0.8457, 0.8589, 0.846, 0.8537, 0.8409, 0.8513, 0.8418, 0.8513, 0.8396, 0.8532, 0.8644, 0.8556, 0.8637, 0.8556, 0.8646, 0.8576, 0.8484, 0.8584, 0.8508, 0.8576, 0.8508, 0.8576, 0.8484, 0.8584, 0.8484, 0.8584, 0.8508, 0.8592, 0.8484, 0.8595, 0.8508, 0.8584, 0.8508, 0.8584, 0.8484, 0.8592, 0.8484, 0.8584, 0.8508, 0.8478, 0.8636, 0.8478, 0.865, 0.8454, 0.8649, 0.8454, 0.8636, 0.8511, 0.8463, 0.8497, 0.8487, 0.8487, 0.8453, 0.8487, 0.8426, 0.8487, 0.8394, 0.8511, 0.8394, 0.8511, 0.8436, 0.8511, 0.8436, 0.8511, 0.8463, 0.8487, 0.8453, 0.8454, 0.8636, 0.8454, 0.8604, 0.8478, 0.8636, 0.8479, 0.8603, 0.8454, 0.8604, 0.8454, 0.8592, 0.8478, 0.8591, 0.8589, 0.843, 0.8565, 0.8432, 0.8565, 0.8426, 0.8589, 0.8426, 0.8565, 0.8432, 0.8589, 0.843, 0.8589, 0.8437, 0.848, 0.865, 0.848, 0.8638, 0.8504, 0.8638, 0.8504, 0.865, 0.8565, 0.8454, 0.8589, 0.8451, 0.8589, 0.8455, 0.8597, 0.8684, 0.8588, 0.866, 0.8598, 0.866, 0.8586, 0.8685, 0.8583, 0.866, 0.8588, 0.866, 0.8586, 0.8685, 0.8583, 0.8684, 0.8583, 0.866, 0.8504, 0.8593, 0.8486, 0.8607, 0.8509, 0.8586, 0.8486, 0.8607, 0.8504, 0.8618, 0.8504, 0.8638, 0.848, 0.8638, 0.8565, 0.8403, 0.8589, 0.8404, 0.8589, 0.8414, 0.8565, 0.8415, 0.86, 0.8561, 0.8606, 0.8561, 0.8602, 0.8585, 0.86, 0.8561, 0.8602, 0.8585, 0.8598, 0.8585, 0.8565, 0.8415, 0.8589, 0.8414, 0.8589, 0.8422, 0.8565, 0.8423, 0.8367, 0.8577, 0.8381, 0.8569, 0.8386, 0.8571, 0.8485, 0.8476, 0.8485, 0.8479, 0.8461, 0.8476, 0.8396, 0.8567, 0.8371, 0.8599, 0.8367, 0.8577, 0.8386, 0.8571, 0.859, 0.859, 0.8595, 0.8614, 0.8585, 0.8614, 0.8585, 0.859, 0.8589, 0.8394, 0.8565, 0.8403, 0.8565, 0.8393, 0.8595, 0.8614, 0.859, 0.859, 0.8598, 0.859, 0.8485, 0.8469, 0.8461, 0.8476, 0.8461, 0.8466, 0.8371, 0.8599, 0.8396, 0.8567, 0.8409, 0.8551, 0.8376, 0.8578, 0.84, 0.8577, 0.84, 0.8584, 0.8606, 0.8534, 0.8599, 0.8533, 0.8603, 0.8509, 0.8539, 0.8397, 0.8563, 0.8396, 0.8563, 0.842, 0.8539, 0.8425, 0.8376, 0.8591, 0.8376, 0.8578, 0.84, 0.8584, 0.8591, 0.8425, 0.8596, 0.845, 0.859, 0.845, 0.8596, 0.845, 0.8597, 0.8425, 0.8602, 0.8425, 0.8601, 0.845, 0.8367, 0.8677, 0.8357, 0.8677, 0.8363, 0.8652, 0.8373, 0.8677, 0.8367, 0.8677, 0.8371, 0.8652, 0.8603, 0.8392, 0.8604, 0.8416, 0.8591, 0.8416, 0.8591, 0.8392, 0.8357, 0.8677, 0.8356, 0.8652, 0.8363, 0.8652, 0.853, 0.8642, 0.8506, 0.8643, 0.8506, 0.8632, 0.853, 0.8631, 0.8483, 0.8677, 0.8481, 0.8653, 0.8489, 0.8653, 0.8597, 0.8559, 0.8589, 0.8559, 0.8592, 0.8535, 0.8376, 0.8591, 0.84, 0.8584, 0.84, 0.8618, 0.8563, 0.842, 0.8563, 0.8444, 0.8539, 0.8425, 0.8589, 0.8559, 0.8579, 0.8535, 0.8592, 0.8535, 0.8497, 0.8677, 0.8489, 0.8653, 0.8502, 0.8653, 0.8575, 0.8535, 0.8579, 0.8535, 0.8578, 0.856, 0.8575, 0.8559, 0.8589, 0.8559, 0.8578, 0.856, 0.8579, 0.8535, 0.8563, 0.8444, 0.8539, 0.8444, 0.8539, 0.8425, 0.8503, 0.8677, 0.8497, 0.8677, 0.8502, 0.8653, 0.84, 0.8669, 0.84, 0.8679, 0.8376, 0.8678, 0.8376, 0.8668, 0.8376, 0.8656, 0.84, 0.8655, 0.84, 0.8658, 0.84, 0.8658, 0.84, 0.8669, 0.8376, 0.8668, 0.8376, 0.8656, 0.853, 0.8631, 0.8506, 0.8632, 0.8506, 0.8619, 0.853, 0.8619, 0.853, 0.8661, 0.8506, 0.8665, 0.8506, 0.8651, 0.853, 0.8651, 0.8563, 0.8444, 0.8539, 0.8458, 0.8539, 0.8444, 0.853, 0.8675, 0.8506, 0.8675, 0.8506, 0.8665, 0.853, 0.8669, 0.8506, 0.8665, 0.853, 0.8661, 0.853, 0.8669, 0.846, 0.8429, 0.8461, 0.8394, 0.8485, 0.8394, 0.8485, 0.8423, 0.8369, 0.8601, 0.8374, 0.8601, 0.8374, 0.8625, 0.8369, 0.8625, 0.84, 0.8645, 0.8376, 0.8645, 0.8376, 0.8624, 0.84, 0.8618, 0.8582, 0.8624, 0.8558, 0.8624, 0.8558, 0.859, 0.8582, 0.859, 0.8506, 0.8619, 0.853, 0.8591, 0.853, 0.8619, 0.8582, 0.8561, 0.8594, 0.8585, 0.8577, 0.8586, 0.8582, 0.8671, 0.8582, 0.8695, 0.8579, 0.8695, 0.8579, 0.8671, 0.8557, 0.8671, 0.8565, 0.8671, 0.8558, 0.8695, 0.8579, 0.8671, 0.8579, 0.8695, 0.8573, 0.8695, 0.8573, 0.8671, 0.8565, 0.8671, 0.857, 0.8695, 0.8565, 0.8695, 0.0, 0.0, 0.0, 0.0, 0.0, 0.0, 0.0, 0.0, 0.0, 0.0, 0.0, 0.0, 0.0, 0.0, 0.0, 0.0, 0.0, 0.0, 0.0, 0.0, 0.0, 0.0, 0.0, 0.0, 0.0, 0.0, 0.0, 0.0, 0.0, 0.0, 0.0, 0.0, 0.0, 0.0, 0.0, 0.0, 0.0, 0.0, 0.0, 0.0, 0.0, 0.0, 0.0, 0.0, 0.0, 0.0, 0.0, 0.0, 0.0, 0.0, 0.0, 0.0, 0.0, 0.0, 0.0, 0.0, 0.0, 0.0, 0.0, 0.0, 0.0, 0.0, 0.0, 0.0, 0.0, 0.0, 0.0, 0.0, 0.0, 0.0, 0.0, 0.0, 0.0, 0.0, 0.0, 0.0, 0.0, 0.0, 0.0, 0.0, 0.0, 0.0, 0.0, 0.0, 0.0, 0.0, 0.0, 0.0, 0.0, 0.0, 0.0, 0.0, 0.0, 0.0, 0.0, 0.0, 0.0, 0.0, 0.0, 0.0, 0.0, 0.0, 0.0, 0.0, 0.0, 0.0, 0.0, 0.0, 0.0, 0.0, 0.0, 0.0, 0.0, 0.0, 0.0, 0.0, 0.0, 0.0, 0.0, 0.0, 0.0, 0.0, 0.0, 0.0, 0.0, 0.0, 0.0, 0.0, 0.0, 0.0, 0.0, 0.0, 0.0, 0.0, 0.0, 0.0, 0.0, 0.0, 0.0, 0.0, 0.0, 0.0, 0.0, 0.0, 0.0, 0.0, 0.0, 0.0, 0.0, 0.0, 0.0, 0.0, 0.0, 0.0, 0.0, 0.0, 0.0, 0.0, 0.0, 0.0, 0.0, 0.0, 0.0, 0.0, 0.0, 0.0, 0.0, 0.0, 0.0, 0.0, 0.0, 0.0, 0.0, 0.0, 0.0, 0.0, 0.0, 0.0, 0.0, 0.0, 0.0, 0.0, 0.0, 0.0, 0.0, 0.0, 0.0, 0.0, 0.0, 0.0, 0.0, 0.0, 0.0, 0.0, 0.0, 0.0, 0.0, 0.0, 0.0, 0.0, 0.0, 0.0, 0.0, 0.0, 0.0, 0.0, 0.0, 0.0, 0.0, 0.0, 0.0, 0.0, 0.0, 0.0, 0.0, 0.0, 0.0, 0.0, 0.0, 0.0, 0.0, 0.0, 0.0, 0.0, 0.0, 0.0, 0.0, 0.0, 0.0, 0.0, 0.0, 0.0, 0.0, 0.0, 0.0, 0.0, 0.0, 0.0, 0.0, 0.0, 0.0, 0.0, 0.0, 0.0, 0.0, 0.0, 0.0, 0.0, 0.0, 0.0, 0.0, 0.0, 0.0, 0.0, 0.0, 0.0, 0.0, 0.0, 0.0, 0.0, 0.0, 0.0, 0.0, 0.0, 0.0, 0.0, 0.0, 0.0, 0.0, 0.0, 0.0, 0.0, 0.0, 0.0, 0.0, 0.0, 0.0, 0.0, 0.0, 0.0, 0.0, 0.0, 0.0, 0.0, 0.0, 0.0, 0.0, 0.0, 0.0, 0.0, 0.0, 0.0, 0.0, 0.0, 0.0, 0.0, 0.0, 0.0, 0.0, 0.0, 0.0, 0.0, 0.0, 0.0, 0.0, 0.0, 0.0, 0.0, 0.0, 0.0, 0.0, 0.0, 0.0, 0.0, 0.0, 0.0, 0.0, 0.0, 0.0, 0.0, 0.0, 0.0, 0.0, 0.0, 0.0, 0.0, 0.0, 0.0, 0.0, 0.0, 0.0, 0.0, 0.0, 0.0, 0.0, 0.0, 0.0, 0.0, 0.0, 0.0, 0.0, 0.0, 0.0, 0.0, 0.0, 0.0, 0.0, 0.0, 0.0, 0.0, 0.0, 0.0, 0.0, 0.0, 0.0, 0.0, 0.0, 0.0, 0.0, 0.0, 0.0, 0.0, 0.0, 0.0, 0.0, 0.0, 0.0, 0.0, 0.0, 0.0, 0.0, 0.0, 0.0, 0.0, 0.0, 0.0, 0.0, 0.0, 0.0, 0.0, 0.0, 0.0, 0.0, 0.0, 0.0, 0.0, 0.0, 0.0, 0.0, 0.0, 0.0, 0.0, 0.0, 0.0, 0.0, 0.0, 0.0, 0.0, 0.0, 0.0, 0.0, 0.0, 0.0, 0.0, 0.0, 0.0, 0.0, 0.0, 0.0, 0.0, 0.0, 0.0, 0.0, 0.0, 0.0, 0.0, 0.0, 0.0, 0.0, 0.0, 0.0, 0.0, 0.0, 0.0, 0.0, 0.0, 0.0, 0.0, 0.0, 0.0, 0.0, 0.0, 0.0, 0.0, 0.0, 0.0, 0.0, 0.0, 0.0, 0.0, 0.0, 0.0, 0.0, 0.0, 0.0, 0.0, 0.0, 0.0, 0.0, 0.0, 0.0, 0.0, 0.0, 0.0, 0.0, 0.0, 0.0, 0.0, 0.0, 0.0, 0.0, 0.0, 0.0, 0.0, 0.0, 0.0, 0.0, 0.0, 0.0, 0.0, 0.0, 0.0, 0.0, 0.0, 0.0, 0.0, 0.0, 0.0, 0.0, 0.0, 0.0, 0.0, 0.0, 0.0, 0.0, 0.0, 0.0, 0.0, 0.0, 0.0, 0.0, 0.0, 0.0, 0.0, 0.0, 0.0, 0.0, 0.0, 0.0, 0.0, 0.0, 0.0, 0.0, 0.0, 0.0, 0.0, 0.0, 0.0, 0.0, 0.0, 0.0, 0.0, 0.0, 0.0, 0.0, 0.0, 0.0, 0.0, 0.0, 0.0, 0.0, 0.0, 0.0, 0.0, 0.0, 0.0, 0.0, 0.0, 0.0, 0.0, 0.0, 0.0, 0.0, 0.0, 0.0, 0.0, 0.0, 0.0, 0.0, 0.0, 0.0, 0.0, 0.0, 0.0, 0.0, 0.0, 0.0, 0.0, 0.0, 0.0, 0.0, 0.0, 0.0, 0.0, 0.0, 0.0, 0.0, 0.0, 0.0, 0.0, 0.0, 0.0, 0.0, 0.0, 0.0, 0.0, 0.0, 0.0, 0.0, 0.0, 0.0, 0.0, 0.0, 0.0, 0.0, 0.0, 0.0, 0.0, 0.0, 0.0, 0.0, 0.0, 0.0, 0.0, 0.0, 0.0, 0.0, 0.0, 0.0, 0.0, 0.0, 0.0, 0.0, 0.0, 0.0, 0.0, 0.0, 0.0, 0.0, 0.0, 0.0, 0.0, 0.0, 0.0, 0.0, 0.0, 0.0, 0.0, 0.0, 0.0, 0.0, 0.0, 0.0, 0.0, 0.0, 0.0, 0.0, 0.0, 0.0, 0.0, 0.0, 0.0, 0.0, 0.0, 0.0, 0.0, 0.0, 0.0, 0.0, 0.0, 0.0, 0.0, 0.0, 0.0, 0.0, 0.0, 0.0, 0.0, 0.0, 0.0, 0.0, 0.0, 0.0, 0.0, 0.0, 0.0, 0.0, 0.0, 0.0, 0.0, 0.0, 0.0, 0.0, 0.0, 0.0, 0.0, 0.0, 0.0, 0.0, 0.0, 0.0, 0.0, 0.0, 0.0, 0.0, 0.0, 0.0, 0.0, 0.0, 0.0, 0.0, 0.0, 0.0, 0.0, 0.0, 0.0, 0.0, 0.0, 0.0, 0.0, 0.0, 0.0, 0.0, 0.0, 0.0, 0.0, 0.0, 0.0, 0.0, 0.0, 0.0, 0.0, 0.0, 0.0, 0.0, 0.0, 0.0, 0.0, 0.0, 0.0, 0.0, 0.0, 0.0, 0.0, 0.0, 0.0, 0.0, 0.0, 0.0, 0.0, 0.0, 0.0, 0.0, 0.0, 0.0, 0.0, 0.0, 0.0, 0.0, 0.0, 0.0, 0.0, 0.0, 0.0, 0.0, 0.0, 0.0, 0.0, 0.0, 0.0, 0.0, 0.0, 0.0, 0.0, 0.0, 0.0, 0.0, 0.0, 0.0, 0.0, 0.0, 0.0, 0.0, 0.0, 0.0, 0.0, 0.0, 0.0, 0.0, 0.0, 0.0, 0.0, 0.0, 0.0, 0.0, 0.0, 0.0, 0.0, 0.0, 0.0, 0.0, 0.0, 0.0, 0.0, 0.0, 0.0, 0.0, 0.0, 0.0, 0.0, 0.0, 0.0, 0.0, 0.0, 0.0, 0.0, 0.0, 0.0, 0.0, 0.0, 0.0, 0.0, 0.0, 0.0, 0.0, 0.0, 0.0, 0.0, 0.0, 0.0, 0.0, 0.0, 0.0, 0.0, 0.0, 0.0, 0.0, 0.0, 0.0, 0.0, 0.0, 0.0, 0.0, 0.0, 0.0, 0.0, 0.0, 0.0, 0.0, 0.0, 0.0, 0.0, 0.0, 0.0, 0.0, 0.0, 0.0, 0.0, 0.0, 0.0, 0.0, 0.0, 0.0, 0.0, 0.0, 0.0, 0.0, 0.0, 0.0, 0.0, 0.0, 0.0, 0.0, 0.0, 0.0, 0.0, 0.0, 0.0, 0.0, 0.0, 0.0, 0.0, 0.0, 0.0, 0.0, 0.0, 0.0, 0.0, 0.0, 0.0, 0.0, 0.0, 0.0, 0.0, 0.0, 0.0, 0.0, 0.0, 0.0, 0.0, 0.0, 0.0, 0.0, 0.0, 0.0, 0.0, 0.0, 0.0, 0.0, 0.0, 0.0, 0.0, 0.0, 0.0, 0.0, 0.0, 0.0, 0.0, 0.0, 0.0, 0.0, 0.0, 0.0, 0.0, 0.0, 0.0, 0.0, 0.0, 0.0, 0.0, 0.0, 0.0, 0.0, 0.0, 0.0, 0.0, 0.0, 0.0, 0.0, 0.0, 0.0, 0.0, 0.0, 0.0, 0.0, 0.0, 0.0, 0.0, 0.0, 0.0, 0.0, 0.0, 0.0, 0.0, 0.0, 0.0, 0.0, 0.0, 0.0, 0.0, 0.0, 0.0, 0.0, 0.0, 0.0, 0.0, 0.0, 0.0, 0.0, 0.0, 0.0, 0.0, 0.0, 0.0, 0.0, 0.0, 0.0, 0.0, 0.0, 0.0, 0.0, 0.0, 0.0, 0.0, 0.0, 0.0, 0.0, 0.0, 0.0, 0.0, 0.0, 0.0, 0.0, 0.0, 0.0, 0.0, 0.0, 0.0, 0.0, 0.0, 0.0, 0.0, 0.0, 0.0, 0.0, 0.0, 0.0, 0.0, 0.0, 0.0, 0.0, 0.0, 0.0, 0.0, 0.0, 0.0, 0.0, 0.0, 0.0, 0.0, 0.0, 0.0, 0.0, 0.0, 0.0, 0.0, 0.0, 0.0, 0.0, 0.0, 0.0, 0.0, 0.0, 0.0, 0.0, 0.0, 0.0, 0.0, 0.0, 0.0, 0.0, 0.0, 0.0, 0.0, 0.0, 0.0, 0.0, 0.0, 0.0, 0.0, 0.0, 0.0, 0.0, 0.0, 0.0, 0.0, 0.0, 0.0, 0.0, 0.0, 0.0, 0.0, 0.0, 0.0, 0.0, 0.0, 0.0, 0.0, 0.0, 0.0, 0.0, 0.0, 0.0, 0.0, 0.0, 0.0, 0.0, 0.0, 0.0, 0.0, 0.0, 0.0, 0.0, 0.0, 0.0, 0.0, 0.0, 0.0, 0.0, 0.0, 0.0, 0.0, 0.0, 0.0, 0.0, 0.0, 0.0, 0.0, 0.0, 0.0, 0.0, 0.0, 0.0, 0.0, 0.0, 0.0, 0.0, 0.0, 0.0, 0.0, 0.0, 0.0, 0.0, 0.0, 0.0, 0.0, 0.0, 0.0, 0.0, 0.0, 0.0, 0.0, 0.0, 0.0, 0.0, 0.0, 0.0, 0.0, 0.0, 0.0, 0.0, 0.0, 0.0, 0.0, 0.0, 0.0, 0.0, 0.0, 0.0, 0.0, 0.0, 0.0, 0.0, 0.0, 0.0, 0.0, 0.0, 0.0, 0.0, 0.0, 0.0, 0.0, 0.0, 0.0, 0.0, 0.0, 0.0, 0.0, 0.0, 0.0, 0.0, 0.0, 0.0, 0.0, 0.0, 0.0, 0.0, 0.0, 0.0, 0.0, 0.0, 0.0, 0.0, 0.0, 0.0, 0.0, 0.0, 0.0, 0.0, 0.0, 0.0, 0.0, 0.0, 0.0, 0.0, 0.0, 0.0, 0.0, 0.0, 0.0, 0.0, 0.0, 0.0, 0.0, 0.0, 0.0, 0.0, 0.0, 0.0, 0.0, 0.0, 0.0, 0.0, 0.0, 0.0, 0.0, 0.0, 0.0, 0.0, 0.0, 0.0, 0.0, 0.0, 0.0, 0.0, 0.0, 0.0, 0.0, 0.0, 0.0, 0.0, 0.0, 0.0, 0.0, 0.0, 0.0, 0.0, 0.0, 0.0, 0.0, 0.0, 0.0, 0.0, 0.0, 0.0, 0.0, 0.0, 0.0, 0.0, 0.0, 0.0, 0.0, 0.0, 0.0, 0.0, 0.0, 0.0, 0.0, 0.0, 0.0, 0.0, 0.0, 0.0, 0.0, 0.0, 0.0])
me_001.materials.append(mat_x)
me_001.materials.append(mat_001)
me_001.use_remesh_fix_poles = True
me_001.use_remesh_preserve_attributes = False
me_001.use_mirror_vertex_groups = False
me_001.update()
arm_x = bpy.data.armatures.new('骨架')  # bones are not reproduced

# ---- objects
ob_x = bpy.data.objects.new('骨架', arm_x)
ob_001 = bpy.data.objects.new('柱体.001', me_001)

# ---- transforms, parenting, visibility, modifiers, constraints
ob_x.location = (0.0, 0.0, 0.0)
ob_x.show_in_front = True
ob_x.lineart.crease_threshold = 0.0
ob_001.parent = ob_x
ob_001.location = (0.0, 0.0, 0.0)
ob_001.lineart.crease_threshold = 0.0
_vg = ob_001.vertex_groups.new(name='Root')
_vg.add([188, 189, 190, 191, 192, 193, 194, 195, 196, 197, 198, 199, 200, 201, 202, 203, 252, 253, 254, 255, 256, 257, 258, 259, 260, 261, 262, 263, 264, 265, 266, 267, 268, 269, 270, 271, 272, 273, 274, 275, 276, 277, 278, 279, 280, 281, 282, 283, 284, 285, 286, 287, 288, 289, 290, 291, 292, 293, 294, 295, 296, 297, 298, 299, 301, 302, 305, 307, 309, 311, 313, 315, 317, 319, 321, 323, 325, 327, 329, 331], 1.0, 'REPLACE')
_vg = ob_001.vertex_groups.new(name='Root.001')
_vg.add([0, 1, 2, 3, 4, 5, 6, 7, 8, 9, 10, 11, 12, 13, 14, 15, 16, 17, 18, 19, 20, 21, 22, 23, 24, 25, 26, 27, 28, 29, 30, 31, 32, 33, 34, 35, 36, 37, 38, 39, 40, 41, 42, 43, 44, 45, 46, 47, 48, 49, 50, 51, 52, 53, 54, 55, 56, 57, 58, 59, 60, 61, 62, 63, 64, 65, 66, 67, 68, 69, 70, 71, 72, 73, 74, 75, 76, 77, 78, 79, 80, 81, 82, 83, 84, 85, 86, 87, 88, 89, 90, 91, 92, 93, 94, 95, 96, 97, 98, 99, 100, 101, 102, 103, 104, 105, 106, 107, 108, 109, 110, 111, 112, 113, 114, 115, 116, 117, 118, 119, 120, 121, 122, 123, 124, 125, 126, 127, 128, 129, 130, 131, 132, 133, 134, 135, 136, 137, 138, 139, 140, 141, 142, 143, 144, 145, 146, 147, 148, 149, 150, 151, 152, 153, 154, 155, 156, 157, 158, 159, 160, 161, 162, 163, 164, 165, 166, 167, 168, 169, 170, 171, 172, 173, 174, 175, 176, 177, 178, 179, 180, 181, 182, 183, 184, 185, 186, 187, 204, 205, 206, 207, 208, 209, 210, 211, 212, 213, 214, 215, 216, 217, 218, 219, 220, 221, 222, 223, 224, 225, 226, 227, 228, 229, 230, 231, 232, 233, 234, 235, 236, 237, 238, 239, 240, 241, 242, 243, 244, 245, 246, 247, 248, 249, 250, 251, 300, 301, 302, 303, 304, 305, 306, 307, 308, 309, 310, 311, 312, 313, 314, 315, 316, 317, 318, 319, 320, 321, 322, 323, 324, 325, 326, 327, 328, 329, 330, 331, 332, 333, 334, 335, 336, 337, 338, 339, 340, 341, 342, 343, 344, 345, 346, 347], 1.0, 'REPLACE')
_m = ob_001.modifiers.new('骨架', 'ARMATURE')
_m.object = ob_x

# ---- collection membership
col_collection.objects.link(ob_x)
col_collection.objects.link(ob_001)

# ---- scene / render settings (as saved in the file)
scene.frame_start = 1; scene.frame_end = 5; scene.frame_set(1)
scene.render.engine = 'BLENDER_EEVEE_NEXT'
scene.cycles.use_denoising = False
scene.cycles.samples = 128
scene.cycles.sampling_pattern = 'TABULATED_SOBOL'
scene.cycles.use_adaptive_sampling = False
scene.cycles.use_light_tree = False
scene.view_settings.view_transform = 'Filmic'
bpy.context.view_layer.update()

# ---- added for rendering (the .blend has no active camera and no usable light): camera, sun
cam_auto = bpy.data.cameras.new('AutoCamera')
cam_auto.lens = 50.0
cam_auto.sensor_width = 36.0
cam_auto.clip_end = 1000.0
ob_auto_camera = bpy.data.objects.new('AutoCamera', cam_auto)
scene.collection.objects.link(ob_auto_camera)
ob_auto_camera.location = (2.72244, -3.26693, 2.57918)
ob_auto_camera.rotation_euler = (1.09748, -7.21219e-08, 0.694738)
scene.camera = ob_auto_camera
light_auto_sun = bpy.data.lights.new('AutoSun', 'SUN')
light_auto_sun.energy = 3.0
light_auto_sun.angle = 0.0523599
ob_auto_sun = bpy.data.objects.new('AutoSun', light_auto_sun)
scene.collection.objects.link(ob_auto_sun)
ob_auto_sun.rotation_euler = (0.872665, 0.174533, 0.523599)
bpy.context.view_layer.update()
